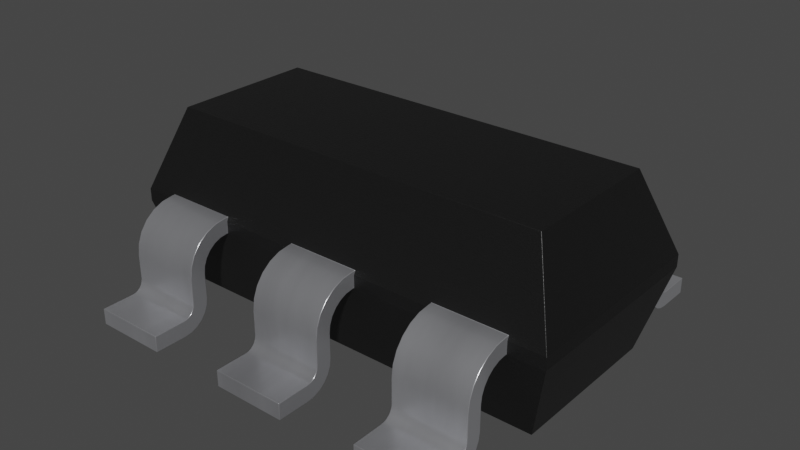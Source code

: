 # Source: SOT-23-6.blend  (saved by Blender 4.1.23; exported with 4.5.12 LTS)
import bpy
from mathutils import Matrix  # noqa: F401  (used for matrix-valued properties, if any)

bpy.ops.wm.read_factory_settings(use_empty=True)
scene = bpy.context.scene
scene.name = 'Scene'

# ---- collections
col_sot_23_6 = bpy.data.collections.new('SOT-23-6'); scene.collection.children.link(col_sot_23_6)

# ---- materials (node trees are filled in below, after node groups)
mat_plastic_chip = bpy.data.materials.new('plastic_chip')
mat_plastic_chip.use_transparent_shadow = False
mat_plastic_chip.preview_render_type = 'CUBE'
mat_metal_pins = bpy.data.materials.new('metal_pins')
mat_metal_pins.use_transparent_shadow = False
mat_metal_pins.preview_render_type = 'CUBE'

# ---- material node trees
mat_plastic_chip.use_nodes = True; mat_plastic_chip.node_tree.nodes.clear()
_N = mat_plastic_chip.node_tree.nodes; _L = mat_plastic_chip.node_tree.links
n0 = _N.new('ShaderNodeBsdfPrincipled'); n0.name = 'Principled BSDF'; n0.location = (10, 300)
n0.distribution = 'GGX'
n0.subsurface_method = 'BURLEY'
n0.inputs[0].default_value = (0.009312, 0.009312, 0.009312, 1.0)
n0.inputs[1].default_value = 0.1372
n0.inputs[2].default_value = 0.3706
n0.inputs[3].default_value = 1.45
n0.inputs[27].default_value = (0.0, 0.0, 0.0, 1.0)
n0.inputs[28].default_value = 1.0
n1 = _N.new('ShaderNodeOutputMaterial'); n1.name = 'Material Output'; n1.location = (300, 300)
n2 = _N.new('ShaderNodeTexNoise'); n2.name = 'Noise Texture'; n2.location = (-893, 54)
n2.inputs[2].default_value = 200.0
n2.inputs[3].default_value = 3.6
n2.inputs[4].default_value = 0.8375
n3 = _N.new('ShaderNodeBump'); n3.name = 'Bump'; n3.location = (-604, -53)
n3.inputs[0].default_value = 0.08
n3.inputs[1].default_value = 1.0
n3.inputs[2].default_value = 1.0
_L.new(n0.outputs[0], n1.inputs[0])
_L.new(n2.outputs[0], n3.inputs[3])
_L.new(n3.outputs[0], n0.inputs[5])
n1.is_active_output = True
mat_metal_pins.use_nodes = True; mat_metal_pins.node_tree.nodes.clear()
_N = mat_metal_pins.node_tree.nodes; _L = mat_metal_pins.node_tree.links
n0 = _N.new('ShaderNodeMapping'); n0.name = 'Mapping'; n0.location = (-1447, -91)
n0.inputs[3].default_value = (4.8, 1.2, 1.1)
n1 = _N.new('ShaderNodeBsdfPrincipled'); n1.name = 'Principled BSDF'; n1.location = (-560, 254)
n1.distribution = 'GGX'
n1.subsurface_method = 'BURLEY'
n1.inputs[1].default_value = 0.7818
n1.inputs[2].default_value = 0.2886
n1.inputs[3].default_value = 1.45
n1.inputs[13].default_value = 0.0
n1.inputs[27].default_value = (0.0, 0.0, 0.0, 1.0)
n1.inputs[28].default_value = 1.0
n2 = _N.new('ShaderNodeOutputMaterial'); n2.name = 'Material Output.002'; n2.location = (-205, 253)
n2.width = 213
n3 = _N.new('ShaderNodeTexNoise'); n3.name = 'Noise Texture.002'; n3.location = (-1228, -73)
n3.inputs[2].default_value = 0.1
n3.inputs[3].default_value = 7.0
n3.inputs[4].default_value = 0.6
n3.inputs[8].default_value = 0.4
n4 = _N.new('ShaderNodeTexCoord'); n4.name = 'Texture Coordinate'; n4.location = (-1636, -116)
n5 = _N.new('ShaderNodeMix'); n5.name = 'Mix.001'; n5.location = (-921, 45)
n5.data_type = 'RGBA'
n5.inputs[6].default_value = (0.9398, 0.9547, 1.0, 1.0)
n5.inputs[7].default_value = (0.13, 0.1259, 0.1359, 1.0)
n6 = _N.new('ShaderNodeBump'); n6.name = 'Bump.001'; n6.location = (-1001, -227)
n6.inputs[0].default_value = 0.05
n6.inputs[1].default_value = 0.01
n6.inputs[2].default_value = 1.0
_L.new(n1.outputs[0], n2.inputs[0])
_L.new(n3.outputs[0], n6.inputs[3])
_L.new(n0.outputs[0], n3.inputs[0])
_L.new(n3.outputs[0], n5.inputs[0])
_L.new(n4.outputs[3], n0.inputs[0])
_L.new(n5.outputs[2], n1.inputs[0])
_L.new(n6.outputs[0], n1.inputs[5])
n2.is_active_output = True

# ---- world
world_world = bpy.data.worlds.new('World'); scene.world = world_world
world_world.use_nodes = True; world_world.node_tree.nodes.clear()
_N = world_world.node_tree.nodes; _L = world_world.node_tree.links
n0 = _N.new('ShaderNodeOutputWorld'); n0.name = 'World Output'; n0.location = (300, 300)
n1 = _N.new('ShaderNodeBackground'); n1.name = 'Background'; n1.location = (10, 300)
n1.inputs[0].default_value = (0.05088, 0.05088, 0.05088, 1.0)
_L.new(n1.outputs[0], n0.inputs[0])
n0.is_active_output = True
world_world.color = (0.05088, 0.05088, 0.05088)
world_world.use_sun_shadow = False
world_world.sun_shadow_jitter_overblur = 0.0

# ---- meshes
me_sot_23_6 = bpy.data.meshes.new('SOT-23-6')
me_sot_23_6.from_pydata([(0.7239, 0.6202, 0.6096), (0.2286, 0.6295, 0.5842), (-1.181, 0.6202, 0.6096), (1.181, 0.6295, 0.5842), (0.7239, 0.6295, 0.508), (-0.7239, 0.6295, 0.5842), (1.181, -0.6405, 0.5842), (-1.212, -0.4557, 1.092), (-1.181, -0.6405, 0.5842), (-0.7239, -0.6313, 0.6096), (0.2286, -0.6405, 0.5842), (-1.397, 0.6295, 0.5842), (-1.181, 0.6295, 0.5842), (-1.397, 0.6295, 0.508), (-0.7239, -0.6405, 0.508), (-0.7239, -0.6405, 0.5842), (-0.2286, -0.6405, 0.5842), (1.397, -0.6405, 0.5842), (1.397, 0.6295, 0.5842), (1.181, 0.6295, 0.508), (1.212, 0.4446, 1.092), (1.212, -0.4557, 1.092), (-1.212, 0.4446, 1.092), (-1.397, -0.6405, 0.5842), (-1.397, -0.6405, 0.508), (0.7239, -0.6405, 0.508), (1.397, -0.6405, 0.508), (-1.261, -0.5044, 0.0), (1.397, 0.6295, 0.508), (1.261, -0.5044, 0.0), (-0.7239, 0.6295, 0.508), (-1.261, 0.4933, 0.0), (1.261, 0.4933, 0.0), (-0.7239, -0.779, 0.4559), (-0.7239, -0.825, 0.3762), (-0.7239, -0.9628, 0.006058), (-0.7239, -1.212, 0.0), (-0.7239, -0.9429, 0.1397), (-0.7239, -0.9326, 0.3302), (-0.7239, -0.6532, 0.6096), (-0.7239, -0.9231, 0.4025), (-1.181, -0.6405, 0.508), (-1.181, -0.825, 0.3762), (-1.181, -0.831, 0.3302), (-1.181, -0.8549, 0.0889), (-1.181, -0.9628, 0.006058), (-1.181, -1.009, 0.1016), (-1.181, -0.9429, 0.1397), (-1.181, -0.955, 0.1239), (-1.181, -0.6532, 0.6096), (-1.181, -0.7256, 0.6001), (-0.7239, -1.009, 0.1016), (-1.181, -1.212, 0.1016), (-0.7239, -1.212, 0.1016), (-1.181, -1.212, 0.0), (-0.7239, -1.009, 0.0), (-1.181, -0.8371, 0.1318), (-1.181, -0.8831, 0.05208), (-1.181, -0.9199, 0.02382), (-1.181, -1.009, 0.0), (-0.7239, -0.831, 0.1778), (-0.7239, -0.8371, 0.1318), (-0.7239, -0.8549, 0.0889), (-0.7239, -0.8831, 0.05208), (-0.7239, -0.9199, 0.02382), (-1.181, -0.831, 0.1778), (-0.7239, -0.831, 0.3302), (-0.7239, -0.6993, 0.5019), (-0.7239, -0.7421, 0.4842), (-0.7239, -0.8072, 0.4191), (-1.181, -0.6532, 0.508), (-1.181, -0.6993, 0.5019), (-1.181, -0.7421, 0.4842), (-1.181, -0.779, 0.4559), (-1.181, -0.8072, 0.4191), (-0.7239, -0.6532, 0.508), (-1.181, -0.6313, 0.6096), (-1.181, -0.7929, 0.5722), (-1.181, -0.8508, 0.5278), (-1.181, -0.8952, 0.4699), (-1.181, -0.9231, 0.4025), (-1.181, -0.9326, 0.3302), (-0.7239, -0.7256, 0.6001), (-0.7239, -0.7929, 0.5722), (-0.7239, -0.8508, 0.5278), (-0.7239, -0.8952, 0.4699), (-0.7239, -0.9326, 0.1778), (-1.181, -0.9326, 0.1778), (-0.7239, -0.9352, 0.1581), (-0.7239, -0.955, 0.1239), (-0.7239, -0.9707, 0.1118), (-0.7239, -0.9891, 0.1042), (-1.181, -0.9352, 0.1581), (-1.181, -0.9707, 0.1118), (-1.181, -0.9891, 0.1042), (-1.181, 0.6549, 0.508), (-1.181, 0.7438, 0.4842), (-1.181, 0.8088, 0.4191), (-1.181, 0.8327, 0.3302), (-1.181, 0.8565, 0.0889), (-1.181, 0.9644, 0.006058), (-1.181, 1.214, 0.0), (-1.181, 1.214, 0.1016), (-1.181, 0.9368, 0.1581), (-1.181, 0.9445, 0.1397), (-1.181, 0.9566, 0.1239), (-1.181, 0.9724, 0.1118), (-1.181, 0.7946, 0.5722), (-1.181, 0.8524, 0.5278), (-1.181, 0.9247, 0.4025), (-1.181, 0.6295, 0.508), (-0.7239, 0.7438, 0.4842), (-0.7239, 0.8088, 0.4191), (-0.7239, 0.8266, 0.3762), (-0.7239, 0.9644, 0.006058), (-0.7239, 1.01, 0.0), (-0.7239, 1.214, 0.0), (-0.7239, 0.9368, 0.1581), (-0.7239, 0.9724, 0.1118), (-0.7239, 0.9907, 0.1042), (-0.7239, 0.6549, 0.6096), (-0.7239, 0.7272, 0.6001), (-0.7239, 0.6202, 0.6096), (-1.181, 1.01, 0.0), (-0.7239, 0.8327, 0.1778), (-0.7239, 0.8387, 0.1318), (-0.7239, 0.8565, 0.0889), (-0.7239, 0.8847, 0.05208), (-0.7239, 0.9216, 0.02382), (-1.181, 0.8387, 0.1318), (-1.181, 0.8847, 0.05208), (-1.181, 0.9216, 0.02382), (-0.7239, 0.8327, 0.3302), (-1.181, 0.8327, 0.1778), (-1.181, 0.7009, 0.5019), (-1.181, 0.7806, 0.4559), (-1.181, 0.8266, 0.3762), (-0.7239, 0.6549, 0.508), (-0.7239, 0.7009, 0.5019), (-0.7239, 0.7806, 0.4559), (-0.7239, 0.7946, 0.5722), (-0.7239, 0.8524, 0.5278), (-0.7239, 0.8968, 0.4699), (-0.7239, 0.9247, 0.4025), (-0.7239, 0.9343, 0.3302), (-1.181, 0.9343, 0.3302), (-1.181, 0.6549, 0.6096), (-1.181, 0.7272, 0.6001), (-1.181, 0.8968, 0.4699), (-0.7239, 0.9343, 0.1778), (-1.181, 0.9343, 0.1778), (-1.181, 0.9907, 0.1042), (-0.7239, 0.9445, 0.1397), (-0.7239, 0.9566, 0.1239), (-1.181, 1.01, 0.1016), (-0.7239, 1.01, 0.1016), (-0.7239, 1.214, 0.1016), (0.2286, -0.6532, 0.508), (0.2286, -0.6993, 0.5019), (0.2286, -0.779, 0.4559), (0.2286, -0.825, 0.3762), (0.2286, -0.831, 0.3302), (0.2286, -0.8549, 0.0889), (0.2286, -0.8831, 0.05208), (0.2286, -0.9199, 0.02382), (0.2286, -0.9628, 0.006058), (0.2286, -1.009, 0.0), (0.2286, -1.212, 0.0), (0.2286, -0.9352, 0.1581), (0.2286, -0.955, 0.1239), (0.2286, -0.9707, 0.1118), (0.2286, -0.9891, 0.1042), (0.2286, -0.7929, 0.5722), (0.2286, -0.8508, 0.5278), (0.2286, -0.6313, 0.6096), (-0.2286, -0.6405, 0.508), (-0.2286, -0.6532, 0.508), (-0.2286, -0.6993, 0.5019), (-0.2286, -0.7421, 0.4842), (-0.2286, -0.779, 0.4559), (-0.2286, -0.8072, 0.4191), (-0.2286, -0.825, 0.3762), (-0.2286, -0.8371, 0.1318), (-0.2286, -0.8549, 0.0889), (-0.2286, -0.9199, 0.02382), (-0.2286, -1.009, 0.0), (-0.2286, -1.212, 0.0), (-0.2286, -1.212, 0.1016), (-0.2286, -0.9326, 0.3302), (-0.2286, -0.6532, 0.6096), (-0.2286, -0.8508, 0.5278), (-0.2286, -0.8952, 0.4699), (-0.2286, -0.6313, 0.6096), (0.2286, -1.212, 0.1016), (-0.2286, -0.8831, 0.05208), (-0.2286, -0.9628, 0.006058), (0.2286, -0.8371, 0.1318), (-0.2286, -0.831, 0.1778), (0.2286, -0.831, 0.1778), (-0.2286, -0.831, 0.3302), (0.2286, -0.7421, 0.4842), (0.2286, -0.8072, 0.4191), (0.2286, -0.6405, 0.508), (0.2286, -0.6532, 0.6096), (-0.2286, -0.7256, 0.6001), (-0.2286, -0.7929, 0.5722), (-0.2286, -0.9231, 0.4025), (0.2286, -0.7256, 0.6001), (0.2286, -0.8952, 0.4699), (0.2286, -0.9231, 0.4025), (0.2286, -0.9326, 0.3302), (0.2286, -0.9326, 0.1778), (-0.2286, -0.9326, 0.1778), (0.2286, -0.9429, 0.1397), (0.2286, -1.009, 0.1016), (-0.2286, -1.009, 0.1016), (-0.2286, -0.9352, 0.1581), (-0.2286, -0.9429, 0.1397), (-0.2286, -0.955, 0.1239), (-0.2286, -0.9707, 0.1118), (-0.2286, -0.9891, 0.1042), (1.181, -0.6532, 0.508), (1.181, -0.779, 0.4559), (1.181, -0.831, 0.3302), (1.181, -0.831, 0.1778), (1.181, -0.8371, 0.1318), (1.181, -0.8549, 0.0889), (1.181, -0.8831, 0.05208), (1.181, -0.9628, 0.006058), (1.181, -1.009, 0.0), (1.181, -0.9352, 0.1581), (1.181, -0.9891, 0.1042), (1.181, -0.6532, 0.6096), (1.181, -0.7929, 0.5722), (1.181, -0.6313, 0.6096), (0.7239, -0.6405, 0.5842), (0.7239, -0.6993, 0.5019), (0.7239, -0.825, 0.3762), (0.7239, -0.831, 0.3302), (0.7239, -1.212, 0.1016), (0.7239, -0.9326, 0.1778), (0.7239, -0.9352, 0.1581), (0.7239, -0.9429, 0.1397), (0.7239, -0.955, 0.1239), (0.7239, -0.9707, 0.1118), (0.7239, -0.9891, 0.1042), (0.7239, -0.9326, 0.3302), (0.7239, -0.7256, 0.6001), (1.181, -1.009, 0.1016), (0.7239, -1.009, 0.1016), (1.181, -1.212, 0.1016), (0.7239, -1.212, 0.0), (1.181, -1.212, 0.0), (0.7239, -1.009, 0.0), (0.7239, -0.8371, 0.1318), (0.7239, -0.8549, 0.0889), (0.7239, -0.8831, 0.05208), (0.7239, -0.9199, 0.02382), (0.7239, -0.9628, 0.006058), (1.181, -0.9199, 0.02382), (0.7239, -0.831, 0.1778), (1.181, -0.6993, 0.5019), (1.181, -0.7421, 0.4842), (1.181, -0.8072, 0.4191), (1.181, -0.825, 0.3762), (0.7239, -0.6532, 0.508), (0.7239, -0.7421, 0.4842), (0.7239, -0.779, 0.4559), (0.7239, -0.8072, 0.4191), (1.181, -0.6405, 0.508), (0.7239, -0.6532, 0.6096), (0.7239, -0.6313, 0.6096), (0.7239, -0.7929, 0.5722), (0.7239, -0.8508, 0.5278), (0.7239, -0.8952, 0.4699), (0.7239, -0.9231, 0.4025), (1.181, -0.7256, 0.6001), (1.181, -0.8508, 0.5278), (1.181, -0.8952, 0.4699), (1.181, -0.9231, 0.4025), (1.181, -0.9326, 0.3302), (1.181, -0.9326, 0.1778), (1.181, -0.9429, 0.1397), (1.181, -0.955, 0.1239), (1.181, -0.9707, 0.1118), (0.2286, 1.214, 0.0), (-0.2286, 1.214, 0.0), (0.2286, 0.8327, 0.1778), (0.2286, 0.8387, 0.1318), (0.2286, 0.9644, 0.006058), (0.2286, 1.01, 0.0), (-0.2286, 0.8387, 0.1318), (-0.2286, 0.8565, 0.0889), (-0.2286, 0.9216, 0.02382), (-0.2286, 0.9644, 0.006058), (-0.2286, 1.01, 0.0), (-0.2286, 0.8327, 0.3302), (0.2286, 0.8327, 0.3302), (-0.2286, 0.7009, 0.5019), (-0.2286, 0.7438, 0.4842), (-0.2286, 0.7806, 0.4559), (0.2286, 0.6549, 0.508), (0.2286, 0.7438, 0.4842), (0.2286, 0.7806, 0.4559), (0.2286, 0.8088, 0.4191), (0.2286, 0.8266, 0.3762), (0.2286, 0.6295, 0.508), (0.2286, 0.6549, 0.6096), (0.2286, 0.7272, 0.6001), (0.2286, 0.7946, 0.5722), (0.2286, 0.9247, 0.4025), (0.2286, 0.9343, 0.3302), (-0.2286, 0.6549, 0.6096), (-0.2286, 0.7946, 0.5722), (-0.2286, 0.9247, 0.4025), (-0.2286, 0.9343, 0.3302), (-0.2286, 0.9343, 0.1778), (-0.2286, 0.9445, 0.1397), (-0.2286, 0.9566, 0.1239), (-0.2286, 0.9907, 0.1042), (0.2286, 0.9368, 0.1581), (0.2286, 0.9566, 0.1239), (0.2286, 0.9724, 0.1118), (0.2286, 0.9907, 0.1042), (-0.2286, 0.6295, 0.508), (-0.2286, 0.6295, 0.5842), (-0.2286, 0.6549, 0.508), (-0.2286, 0.8088, 0.4191), (-0.2286, 0.8266, 0.3762), (-0.2286, 0.8327, 0.1778), (-0.2286, 0.8847, 0.05208), (-0.2286, 1.214, 0.1016), (-0.2286, 1.01, 0.1016), (-0.2286, 0.9368, 0.1581), (-0.2286, 0.9724, 0.1118), (-0.2286, 0.7272, 0.6001), (-0.2286, 0.8524, 0.5278), (-0.2286, 0.8968, 0.4699), (-0.2286, 0.6202, 0.6096), (0.2286, 0.6202, 0.6096), (0.2286, 0.7009, 0.5019), (0.2286, 0.8565, 0.0889), (0.2286, 0.8847, 0.05208), (0.2286, 0.9216, 0.02382), (0.2286, 1.214, 0.1016), (0.2286, 1.01, 0.1016), (0.2286, 0.9343, 0.1778), (0.2286, 0.9445, 0.1397), (0.2286, 0.8524, 0.5278), (0.2286, 0.8968, 0.4699), (1.181, 1.01, 0.0), (1.181, 1.214, 0.0), (1.181, 0.8327, 0.1778), (1.181, 0.8565, 0.0889), (1.181, 0.8847, 0.05208), (0.7239, 1.01, 0.0), (1.181, 0.8327, 0.3302), (0.7239, 0.6549, 0.508), (0.7239, 0.7009, 0.5019), (0.7239, 0.7438, 0.4842), (0.7239, 0.7806, 0.4559), (0.7239, 0.8088, 0.4191), (1.181, 0.6549, 0.508), (1.181, 0.7009, 0.5019), (1.181, 0.8266, 0.3762), (0.7239, 0.6549, 0.6096), (1.181, 0.6549, 0.6096), (1.181, 0.6202, 0.6096), (1.181, 0.7272, 0.6001), (1.181, 0.7946, 0.5722), (1.181, 0.8524, 0.5278), (1.181, 0.8968, 0.4699), (1.181, 0.9247, 0.4025), (0.7239, 0.7272, 0.6001), (0.7239, 0.7946, 0.5722), (0.7239, 0.8968, 0.4699), (0.7239, 0.9343, 0.3302), (1.181, 0.9343, 0.3302), (1.181, 0.9343, 0.1778), (1.181, 1.01, 0.1016), (1.181, 0.9445, 0.1397), (1.181, 0.9566, 0.1239), (1.181, 0.9724, 0.1118), (1.181, 0.9907, 0.1042), (0.7239, 1.214, 0.1016), (1.181, 1.214, 0.1016), (0.7239, 0.6295, 0.5842), (0.7239, 0.8266, 0.3762), (0.7239, 0.8327, 0.3302), (0.7239, 0.8327, 0.1778), (0.7239, 0.8387, 0.1318), (0.7239, 0.8565, 0.0889), (0.7239, 0.8847, 0.05208), (0.7239, 0.9216, 0.02382), (0.7239, 0.9644, 0.006058), (0.7239, 1.214, 0.0), (0.7239, 1.01, 0.1016), (0.7239, 0.9343, 0.1778), (0.7239, 0.9368, 0.1581), (0.7239, 0.9445, 0.1397), (0.7239, 0.9566, 0.1239), (0.7239, 0.9724, 0.1118), (0.7239, 0.9907, 0.1042), (0.7239, 0.8524, 0.5278), (0.7239, 0.9247, 0.4025), (1.181, 0.7438, 0.4842), (1.181, 0.7806, 0.4559), (1.181, 0.8088, 0.4191), (1.181, 0.8387, 0.1318), (1.181, 0.9216, 0.02382), (1.181, 0.9644, 0.006058), (1.181, 0.9368, 0.1581)], [], [(153, 105, 104, 152), (211, 212, 216, 168), (182, 197, 198, 196), (218, 217, 216, 212, 188, 206, 191, 190, 205, 204, 189, 192, 16, 175, 176, 177, 178, 179, 180, 181, 199, 197, 182, 183, 194, 184, 195, 185, 186, 187, 215, 220, 219), (232, 234, 271, 270), (139, 135, 97, 112), (162, 163, 194, 183), (179, 159, 201, 180), (11, 12, 110, 13), (173, 172, 205, 190), (208, 173, 190, 191), (175, 16, 15, 14), (278, 277, 273, 274), (85, 84, 78, 79), (27, 29, 26, 269, 25, 202, 175, 14, 41, 24), (172, 207, 204, 205), (165, 166, 185, 195), (24, 13, 31, 27), (27, 31, 32, 29), (223, 238, 237, 264), (26, 28, 18, 17), (26, 17, 6, 269), (19, 28, 32, 31, 13, 110, 30, 324, 306, 4), (239, 251, 252, 250), (227, 259, 257, 256), (25, 269, 221, 265), (302, 299, 300, 303), (154, 155, 156, 102), (240, 281, 280, 246), (243, 283, 282, 242), (307, 312, 338, 339), (112, 113, 132, 124, 125, 126, 127, 128, 114, 115, 116, 156, 155, 119, 118, 153, 152, 117, 149, 144, 143, 142, 141, 140, 121, 120, 122, 5, 30, 137, 138, 111, 139), (337, 314, 315, 316, 333, 317, 318, 334, 319, 332, 331, 286, 295, 294, 293, 330, 292, 291, 329, 296, 328, 327, 300, 299, 298, 326, 324, 325, 338, 312, 335, 313, 336), (314, 337, 349, 310), (332, 345, 344, 331), (249, 248, 231, 245), (310, 311, 315, 314), (304, 327, 328, 305), (301, 306, 324, 326), (161, 160, 201, 159, 200, 158, 157, 202, 10, 174, 203, 207, 172, 173, 208, 209, 210, 211, 168, 213, 169, 170, 171, 214, 193, 167, 166, 165, 164, 163, 162, 196, 198), (94, 91, 90, 93), (408, 352, 389, 390), (65, 43, 66, 60), (390, 391, 353, 408), (362, 19, 4, 357), (287, 297, 296, 329), (374, 373, 368, 369), (219, 170, 169, 218), (109, 145, 150, 103, 104, 105, 106, 151, 154, 102, 101, 123, 100, 131, 130, 99, 129, 133, 98, 136, 97, 135, 96, 134, 95, 110, 12, 2, 146, 147, 107, 108, 148), (321, 318, 317, 347), (131, 100, 114, 128), (351, 350, 355, 395), (404, 375, 371, 372), (323, 319, 334, 322), (362, 357, 358, 363), (87, 86, 38, 81), (391, 392, 354, 353), (380, 399, 398, 411), (382, 401, 400, 381), (384, 385, 351, 395), (331, 344, 285, 286), (73, 33, 69, 74), (116, 115, 123, 101), (111, 96, 135, 139), (22, 20, 18, 3, 367, 0, 386, 1, 339, 338, 325, 5, 122, 2, 12, 11), (120, 146, 2, 122), (100, 123, 115, 114), (112, 97, 136, 113), (46, 51, 91, 94), (62, 63, 57, 44), (86, 87, 92, 88), (337, 336, 348, 349), (375, 403, 370, 371), (108, 107, 140, 141), (124, 132, 98, 133), (80, 81, 38, 40), (98, 132, 113, 136), (125, 124, 133, 129), (24, 23, 11, 13), (147, 146, 120, 121), (152, 104, 103, 117), (335, 312, 307, 308), (107, 147, 121, 140), (176, 157, 158, 177), (155, 154, 151, 119), (109, 148, 142, 143), (102, 156, 116, 101), (5, 325, 324, 30), (366, 365, 0, 367), (35, 55, 59, 45), (118, 106, 105, 153), (394, 393, 392, 391, 390, 389, 388, 387, 361, 360, 359, 358, 357, 4, 386, 0, 365, 373, 374, 403, 375, 404, 376, 397, 398, 399, 400, 401, 402, 396, 384, 395, 355), (393, 394, 410, 409), (21, 7, 23, 8, 76, 9, 15, 16, 192, 174, 10, 235, 271, 234, 6, 17), (268, 263, 264, 237), (48, 89, 37, 47), (303, 300, 327, 304), (186, 185, 166, 167), (84, 83, 77, 78), (187, 186, 167, 193), (150, 149, 117, 103), (187, 193, 214, 215), (279, 278, 274, 275), (164, 165, 195, 184), (130, 131, 128, 127), (178, 200, 159, 179), (265, 221, 261, 236), (56, 65, 60, 61), (267, 222, 263, 268), (180, 201, 160, 181), (228, 229, 253, 258), (41, 8, 23, 24), (175, 202, 157, 176), (203, 174, 192, 189), (206, 188, 210, 209), (20, 22, 7, 21), (197, 199, 161, 198), (161, 199, 181, 160), (379, 396, 402, 383), (129, 99, 126, 125), (137, 30, 110, 95), (21, 17, 18, 20), (277, 233, 272, 273), (145, 144, 149, 150), (143, 144, 145, 109), (148, 108, 141, 142), (248, 250, 252, 229, 228, 259, 227, 226, 225, 224, 223, 264, 263, 222, 262, 261, 221, 269, 6, 234, 232, 276, 233, 277, 278, 279, 280, 281, 230, 282, 283, 284, 231), (239, 250, 248, 249), (93, 90, 89, 48), (301, 326, 298, 340), (137, 95, 134, 138), (294, 295, 290, 289), (1, 386, 4, 306), (260, 238, 223, 224), (215, 214, 171, 220), (67, 75, 14, 15, 9, 39, 82, 83, 84, 85, 40, 38, 86, 88, 37, 89, 90, 91, 51, 53, 36, 55, 35, 64, 63, 62, 61, 60, 66, 34, 69, 33, 68), (266, 262, 222, 267), (25, 235, 10, 202), (226, 227, 256, 255), (251, 253, 229, 252), (212, 211, 210, 188), (209, 208, 191, 206), (296, 297, 305, 328), (163, 164, 184, 194), (281, 240, 241, 230), (275, 246, 280, 279), (270, 247, 276, 232), (244, 284, 283, 243), (233, 276, 247, 272), (322, 334, 318, 321), (292, 330, 342, 341), (82, 39, 49, 50), (291, 292, 341, 288), (330, 293, 343, 342), (285, 290, 295, 286), (138, 134, 96, 111), (260, 254, 255, 256, 257, 258, 253, 251, 239, 249, 245, 244, 243, 242, 241, 240, 246, 275, 274, 273, 272, 247, 270, 271, 235, 25, 265, 236, 266, 267, 268, 237, 238), (315, 311, 346, 316), (288, 287, 329, 291), (242, 282, 230, 241), (63, 64, 58, 57), (236, 261, 262, 266), (336, 313, 309, 348), (313, 335, 308, 309), (254, 260, 224, 225), (217, 213, 168, 216), (394, 355, 350, 410), (177, 158, 200, 178), (340, 298, 299, 302), (245, 231, 284, 244), (316, 346, 320, 333), (22, 11, 23, 7), (347, 317, 333, 320), (218, 169, 213, 217), (52, 53, 51, 46), (345, 332, 319, 323), (72, 68, 33, 73), (52, 54, 36, 53), (40, 85, 79, 80), (64, 35, 45, 58), (39, 9, 76, 49), (71, 67, 68, 72), (303, 304, 305, 297, 287, 288, 341, 342, 343, 289, 290, 285, 344, 345, 323, 322, 321, 347, 320, 346, 311, 310, 349, 348, 309, 308, 307, 339, 1, 306, 301, 340, 302), (41, 14, 75, 70), (66, 43, 42, 34), (83, 82, 50, 77), (61, 62, 44, 56), (74, 69, 34, 42), (407, 361, 387, 364), (225, 226, 255, 254), (406, 360, 361, 407), (352, 356, 388, 389), (388, 356, 364, 387), (405, 359, 360, 406), (403, 374, 369, 370), (99, 130, 127, 126), (70, 75, 67, 71), (293, 294, 289, 343), (396, 379, 385, 384), (372, 377, 376, 404), (363, 358, 359, 405), (373, 365, 366, 368), (392, 393, 409, 354), (397, 378, 411, 398), (376, 377, 378, 397), (381, 400, 399, 380), (47, 37, 88, 92), (383, 402, 401, 382), (196, 162, 183, 182), (57, 58, 45, 59, 54, 52, 46, 94, 93, 48, 47, 92, 87, 81, 80, 79, 78, 77, 50, 49, 76, 8, 41, 70, 71, 72, 73, 74, 42, 43, 65, 56, 44), (259, 228, 258, 257), (3, 18, 28, 19), (119, 151, 106, 118), (54, 59, 55, 36), (29, 32, 28, 26), (189, 204, 207, 203), (350, 351, 385, 379, 383, 382, 381, 380, 411, 378, 377, 372, 371, 370, 369, 368, 366, 367, 3, 19, 362, 363, 405, 406, 407, 364, 356, 352, 408, 353, 354, 409, 410), (220, 171, 170, 219)])
me_sot_23_6.polygons.foreach_set('use_smooth', [True] * 218)
me_sot_23_6.polygons.foreach_set('material_index', [1, 1, 1, 1, 1, 1, 1, 1, 0, 1, 1, 0, 1, 1, 0, 1, 1, 0, 0, 1, 0, 0, 0, 1, 1, 1, 1, 1, 1, 1, 1, 1, 1, 1, 1, 1, 1, 1, 1, 1, 1, 1, 1, 1, 1, 1, 1, 1, 1, 1, 1, 1, 1, 1, 1, 1, 1, 1, 1, 1, 1, 1, 1, 1, 0, 1, 1, 1, 1, 1, 1, 1, 1, 1, 1, 1, 1, 1, 0, 1, 1, 1, 1, 1, 1, 1, 1, 0, 1, 1, 1, 1, 1, 0, 1, 1, 1, 1, 1, 1, 1, 1, 1, 1, 1, 1, 1, 1, 1, 1, 1, 0, 1, 1, 1, 0, 1, 1, 1, 1, 1, 0, 1, 1, 1, 1, 1, 1, 1, 1, 1, 1, 0, 1, 1, 1, 1, 0, 1, 1, 1, 1, 1, 1, 1, 1, 1, 1, 1, 1, 1, 1, 1, 1, 1, 1, 1, 1, 1, 1, 1, 1, 1, 1, 1, 1, 1, 1, 1, 1, 1, 0, 1, 1, 1, 1, 1, 1, 1, 1, 1, 1, 1, 1, 1, 1, 1, 1, 1, 1, 1, 1, 1, 1, 1, 1, 1, 1, 1, 1, 1, 1, 1, 1, 1, 1, 1, 1, 1, 1, 1, 0, 1, 1, 0, 1, 1, 1])
_k = set([(0, 365), (0, 367), (0, 386), (1, 306), (1, 339), (1, 386), (2, 12), (2, 122), (2, 146), (3, 18), (3, 19), (3, 367), (4, 19), (4, 306), (4, 357), (4, 386), (5, 30), (5, 122), (5, 325), (6, 17), (6, 234), (6, 269), (7, 21), (7, 22), (7, 23), (8, 23), (8, 41), (8, 76), (9, 15), (9, 39), (9, 76), (10, 174), (10, 202), (10, 235), (11, 12), (11, 13), (11, 22), (11, 23), (12, 110), (13, 24), (13, 31), (13, 110), (14, 15), (14, 41), (14, 75), (14, 175), (15, 16), (16, 175), (16, 192), (17, 18), (17, 21), (17, 26), (18, 20), (18, 28), (19, 28), (19, 362), (20, 21), (20, 22), (23, 24), (24, 27), (24, 41), (25, 202), (25, 235), (25, 265), (25, 269), (26, 28), (26, 29), (26, 269), (27, 29), (27, 31), (28, 32), (29, 32), (30, 110), (30, 137), (30, 324), (31, 32), (33, 68), (33, 69), (34, 66), (34, 69), (35, 55), (35, 64), (36, 53), (36, 54), (36, 55), (37, 88), (37, 89), (38, 40), (38, 86), (39, 82), (40, 85), (41, 70), (42, 43), (42, 74), (43, 65), (44, 56), (44, 57), (45, 58), (45, 59), (46, 52), (46, 94), (47, 48), (47, 92), (48, 93), (49, 50), (49, 76), (50, 77), (51, 53), (51, 91), (52, 53), (52, 54), (54, 59), (56, 65), (57, 58), (60, 61), (60, 66), (61, 62), (62, 63), (63, 64), (67, 68), (67, 75), (70, 71), (71, 72), (72, 73), (73, 74), (77, 78), (78, 79), (79, 80), (80, 81), (81, 87), (82, 83), (83, 84), (84, 85), (86, 88), (87, 92), (89, 90), (90, 91), (93, 94), (95, 110), (95, 134), (96, 134), (96, 135), (97, 135), (97, 136), (98, 133), (98, 136), (99, 129), (99, 130), (100, 123), (100, 131), (101, 102), (101, 116), (101, 123), (102, 154), (102, 156), (103, 104), (103, 150), (104, 105), (105, 106), (106, 151), (107, 108), (107, 147), (108, 148), (109, 145), (109, 148), (111, 138), (111, 139), (112, 113), (112, 139), (113, 132), (114, 115), (114, 128), (115, 116), (116, 156), (117, 149), (117, 152), (118, 119), (118, 153), (119, 155), (120, 121), (120, 122), (121, 140), (124, 125), (124, 132), (125, 126), (126, 127), (127, 128), (129, 133), (130, 131), (137, 138), (140, 141), (141, 142), (142, 143), (143, 144), (144, 149), (145, 150), (146, 147), (151, 154), (152, 153), (155, 156), (157, 158), (157, 202), (158, 200), (159, 200), (159, 201), (160, 161), (160, 201), (161, 198), (162, 163), (162, 196), (163, 164), (164, 165), (165, 166), (166, 167), (167, 186), (167, 193), (168, 211), (168, 213), (169, 170), (169, 213), (170, 171), (171, 214), (172, 173), (172, 207), (173, 208), (174, 192), (174, 203), (175, 176), (175, 202), (176, 177), (177, 178), (178, 179), (179, 180), (180, 181), (181, 199), (182, 183), (182, 197), (183, 194), (184, 194), (184, 195), (185, 186), (185, 195), (186, 187), (187, 193), (187, 215), (188, 206), (188, 212), (189, 192), (189, 204), (190, 191), (190, 205), (191, 206), (193, 214), (196, 198), (197, 199), (203, 207), (204, 205), (208, 209), (209, 210), (210, 211), (212, 216), (215, 220), (216, 217), (217, 218), (218, 219), (219, 220), (221, 261), (221, 269), (222, 262), (222, 263), (223, 224), (223, 264), (224, 225), (225, 226), (226, 227), (227, 259), (228, 229), (228, 259), (229, 252), (230, 281), (230, 282), (231, 248), (231, 284), (232, 234), (232, 276), (233, 276), (233, 277), (234, 271), (235, 271), (236, 265), (236, 266), (237, 238), (237, 268), (238, 260), (239, 249), (239, 250), (239, 251), (240, 241), (240, 246), (241, 242), (242, 243), (243, 244), (244, 245), (245, 249), (246, 275), (247, 270), (247, 272), (248, 250), (250, 252), (251, 252), (251, 253), (253, 258), (254, 255), (254, 260), (255, 256), (256, 257), (257, 258), (261, 262), (263, 264), (266, 267), (267, 268), (270, 271), (272, 273), (273, 274), (274, 275), (277, 278), (278, 279), (279, 280), (280, 281), (282, 283), (283, 284), (285, 286), (285, 290), (285, 344), (286, 295), (286, 331), (287, 288), (287, 297), (288, 341), (289, 290), (289, 343), (291, 292), (291, 329), (292, 330), (293, 294), (293, 330), (294, 295), (296, 328), (296, 329), (297, 305), (298, 299), (298, 326), (299, 300), (300, 327), (301, 306), (301, 340), (302, 303), (302, 340), (303, 304), (304, 305), (306, 324), (307, 308), (307, 339), (308, 309), (309, 348), (310, 311), (310, 349), (311, 346), (312, 335), (312, 338), (313, 335), (313, 336), (314, 315), (314, 337), (315, 316), (316, 333), (317, 318), (317, 333), (318, 334), (319, 332), (319, 334), (320, 346), (320, 347), (321, 322), (321, 347), (322, 323), (323, 345), (324, 325), (324, 326), (325, 338), (327, 328), (331, 332), (331, 344), (336, 337), (338, 339), (341, 342), (342, 343), (344, 345), (348, 349), (350, 351), (350, 410), (351, 385), (351, 395), (352, 356), (352, 408), (353, 354), (353, 408), (354, 409), (355, 394), (355, 395), (356, 364), (357, 358), (358, 359), (359, 360), (360, 361), (361, 387), (362, 363), (363, 405), (364, 407), (365, 373), (366, 367), (366, 368), (368, 369), (369, 370), (370, 371), (371, 372), (372, 377), (373, 374), (374, 403), (375, 403), (375, 404), (376, 397), (376, 404), (377, 378), (378, 411), (379, 383), (379, 385), (380, 381), (380, 411), (381, 382), (382, 383), (384, 385), (384, 395), (384, 396), (387, 388), (388, 389), (389, 390), (390, 391), (391, 392), (392, 393), (393, 394), (396, 402), (397, 398), (398, 399), (399, 400), (400, 401), (401, 402), (405, 406), (406, 407), (409, 410)])
me_sot_23_6.attributes.new('sharp_edge', 'BOOLEAN', 'EDGE').data.foreach_set('value', [ (min(e.vertices), max(e.vertices)) in _k for e in me_sot_23_6.edges])
_uv = me_sot_23_6.uv_layers.new(name='UVMap')
_uv.uv.foreach_set('vector', [0.2409, 0.3489, 0.07727, 0.3489, 0.07727, 0.3545, 0.2409, 0.3545, 0.5818, 0.3682, 0.4182, 0.3682, 0.4182, 0.3611, 0.5818, 0.3611, 0.4182, 0.3517, 0.4182, 0.3682, 0.5818, 0.3682, 0.5818, 0.3517, 0.1579, 0.3489, 0.1623, 0.3545, 0.165, 0.3611, 0.1659, 0.3682, 0.1659, 0.4227, 0.1693, 0.4486, 0.1793, 0.4727, 0.1952, 0.4934, 0.2159, 0.5093, 0.24, 0.5193, 0.2659, 0.5227, 0.2738, 0.5227, 0.2705, 0.5136, 0.2705, 0.4864, 0.2659, 0.4864, 0.2494, 0.4842, 0.2341, 0.4778, 0.2209, 0.4677, 0.2108, 0.4545, 0.2044, 0.4392, 0.2023, 0.4227, 0.2023, 0.3682, 0.2001, 0.3517, 0.1937, 0.3364, 0.1836, 0.3232, 0.1705, 0.3131, 0.1551, 0.3067, 0.1386, 0.3045, 0.06591, 0.3045, 0.06591, 0.3409, 0.1386, 0.3409, 0.1457, 0.3418, 0.1523, 0.3446, 0.9227, 0.2659, 0.9227, 0.2738, 0.7591, 0.2738, 0.7591, 0.2659, 0.2409, 0.4677, 0.07727, 0.4677, 0.07727, 0.4545, 0.2409, 0.4545, 0.5818, 0.3364, 0.5818, 0.3232, 0.4182, 0.3232, 0.4182, 0.3364, 0.4182, 0.4677, 0.5818, 0.4677, 0.5818, 0.4545, 0.4182, 0.4545, 0.0, 0.5136, 0.07727, 0.5136, 0.07727, 0.4864, 0.0, 0.4864, 0.5818, 0.1952, 0.5818, 0.2159, 0.4182, 0.2159, 0.4182, 0.1952, 0.5818, 0.4727, 0.5818, 0.4934, 0.4182, 0.4934, 0.4182, 0.4727, 0.4182, 0.4864, 0.4182, 0.5136, 0.2409, 0.5136, 0.2409, 0.4864, 0.9227, 0.4727, 0.9227, 0.4934, 0.7591, 0.4934, 0.7591, 0.4727, 0.2409, 0.4727, 0.2409, 0.4934, 0.07727, 0.4934, 0.07727, 0.4727, 0.04872, 0.3045, 0.9513, 0.3045, 1.0, 0.4864, 0.9227, 0.4864, 0.7591, 0.4864, 0.5818, 0.4864, 0.4182, 0.4864, 0.2409, 0.4864, 0.07727, 0.4864, 0.0, 0.4864, 0.5818, 0.2159, 0.5818, 0.24, 0.4182, 0.24, 0.4182, 0.2159, 0.5818, 0.1551, 0.5818, 0.1386, 0.4182, 0.1386, 0.4182, 0.1551, 0.2705, 0.4864, 0.725, 0.4864, 0.6763, 0.3045, 0.3192, 0.3045, 0.04872, 0.3192, 0.04872, 0.6763, 0.9513, 0.6763, 0.9513, 0.3192, 0.9227, 0.4227, 0.7591, 0.4227, 0.7591, 0.4392, 0.9227, 0.4392, 0.2705, 0.4864, 0.725, 0.4864, 0.725, 0.5136, 0.2705, 0.5136, 1.0, 0.4864, 1.0, 0.5136, 0.9227, 0.5136, 0.9227, 0.4864, 0.9227, 0.4864, 1.0, 0.4864, 0.9513, 0.3045, 0.04872, 0.3045, 0.0, 0.4864, 0.07727, 0.4864, 0.2409, 0.4864, 0.4182, 0.4864, 0.5818, 0.4864, 0.7591, 0.4864, 0.7591, 0.3409, 0.7591, 0.3045, 0.9227, 0.3045, 0.9227, 0.3409, 0.9227, 0.1836, 0.9227, 0.1705, 0.7591, 0.1705, 0.7591, 0.1836, 0.7591, 0.2705, 0.9227, 0.2705, 0.9227, 0.2659, 0.7591, 0.2659, 0.5818, 0.7659, 0.4182, 0.7659, 0.4182, 0.7791, 0.5818, 0.7791, 0.07727, 0.8614, 0.2409, 0.8614, 0.2409, 0.9341, 0.07727, 0.9341, 0.7591, 0.3682, 0.9227, 0.3682, 0.9227, 0.4227, 0.7591, 0.4227, 0.7591, 0.3489, 0.9227, 0.3489, 0.9227, 0.3545, 0.7591, 0.3545, 0.5818, 0.7341, 0.4182, 0.7341, 0.4182, 0.7217, 0.5818, 0.7217, 0.7892, 0.4545, 0.7956, 0.4392, 0.7977, 0.4227, 0.7977, 0.3682, 0.7999, 0.3517, 0.8063, 0.3364, 0.8164, 0.3232, 0.8295, 0.3131, 0.8449, 0.3067, 0.8614, 0.3045, 0.9341, 0.3045, 0.9341, 0.3409, 0.8614, 0.3409, 0.8543, 0.3418, 0.8477, 0.3446, 0.8421, 0.3489, 0.8377, 0.3545, 0.835, 0.3611, 0.8341, 0.3682, 0.8341, 0.4227, 0.8307, 0.4486, 0.8207, 0.4727, 0.8048, 0.4934, 0.7841, 0.5093, 0.76, 0.5193, 0.7341, 0.5227, 0.7217, 0.5227, 0.725, 0.5136, 0.725, 0.4864, 0.7341, 0.4864, 0.7506, 0.4842, 0.7659, 0.4778, 0.7791, 0.4677, 0.8207, 0.4727, 0.8307, 0.4486, 0.8341, 0.4227, 0.8341, 0.3682, 0.835, 0.3611, 0.8377, 0.3545, 0.8421, 0.3489, 0.8477, 0.3446, 0.8543, 0.3418, 0.8614, 0.3409, 0.9341, 0.3409, 0.9341, 0.3045, 0.8614, 0.3045, 0.8449, 0.3067, 0.8295, 0.3131, 0.8164, 0.3232, 0.8063, 0.3364, 0.7999, 0.3517, 0.7977, 0.3682, 0.7977, 0.4227, 0.7956, 0.4392, 0.7892, 0.4545, 0.7791, 0.4677, 0.7659, 0.4778, 0.7506, 0.4842, 0.7341, 0.4864, 0.725, 0.4864, 0.725, 0.5136, 0.7217, 0.5227, 0.7341, 0.5227, 0.76, 0.5193, 0.7841, 0.5093, 0.8048, 0.4934, 0.4182, 0.4486, 0.4182, 0.4727, 0.5818, 0.4727, 0.5818, 0.4486, 0.4182, 0.8614, 0.5818, 0.8614, 0.5818, 0.9341, 0.4182, 0.9341, 0.7591, 0.1386, 0.9227, 0.1386, 0.9227, 0.1457, 0.7591, 0.1457, 0.5818, 0.4486, 0.5818, 0.4227, 0.4182, 0.4227, 0.4182, 0.4486, 0.5818, 0.4545, 0.4182, 0.4545, 0.4182, 0.4392, 0.5818, 0.4392, 0.5818, 0.7341, 0.5818, 0.725, 0.4182, 0.725, 0.4182, 0.7341, 0.2023, 0.4227, 0.2044, 0.4392, 0.2108, 0.4545, 0.2209, 0.4677, 0.2341, 0.4778, 0.2494, 0.4842, 0.2659, 0.4864, 0.2705, 0.4864, 0.2705, 0.5136, 0.2738, 0.5227, 0.2659, 0.5227, 0.24, 0.5193, 0.2159, 0.5093, 0.1952, 0.4934, 0.1793, 0.4727, 0.1693, 0.4486, 0.1659, 0.4227, 0.1659, 0.3682, 0.165, 0.3611, 0.1623, 0.3545, 0.1579, 0.3489, 0.1523, 0.3446, 0.1457, 0.3418, 0.1386, 0.3409, 0.06591, 0.3409, 0.06591, 0.3045, 0.1386, 0.3045, 0.1551, 0.3067, 0.1705, 0.3131, 0.1836, 0.3232, 0.1937, 0.3364, 0.2001, 0.3517, 0.2023, 0.3682, 0.07727, 0.1457, 0.2409, 0.1457, 0.2409, 0.1523, 0.07727, 0.1523, 0.9227, 0.3517, 0.9227, 0.3682, 0.7591, 0.3682, 0.7591, 0.3517, 0.07727, 0.3682, 0.07727, 0.4227, 0.2409, 0.4227, 0.2409, 0.3682, 0.7591, 0.3517, 0.7591, 0.3364, 0.9227, 0.3364, 0.9227, 0.3517, 0.9227, 0.7341, 0.9227, 0.725, 0.7591, 0.725, 0.7591, 0.7341, 0.5818, 0.3682, 0.5818, 0.4227, 0.4182, 0.4227, 0.4182, 0.3682, 0.7591, 0.7841, 0.7591, 0.76, 0.9227, 0.76, 0.9227, 0.7841, 0.4182, 0.1523, 0.5818, 0.1523, 0.5818, 0.1579, 0.4182, 0.1579, 0.8307, 0.4486, 0.8341, 0.4227, 0.8341, 0.3682, 0.835, 0.3611, 0.8377, 0.3545, 0.8421, 0.3489, 0.8477, 0.3446, 0.8543, 0.3418, 0.8614, 0.3409, 0.9341, 0.3409, 0.9341, 0.3045, 0.8614, 0.3045, 0.8449, 0.3067, 0.8295, 0.3131, 0.8164, 0.3232, 0.8063, 0.3364, 0.7999, 0.3517, 0.7977, 0.3682, 0.7977, 0.4227, 0.7956, 0.4392, 0.7892, 0.4545, 0.7791, 0.4677, 0.7659, 0.4778, 0.7506, 0.4842, 0.7341, 0.4864, 0.725, 0.4864, 0.725, 0.5136, 0.7217, 0.5227, 0.7341, 0.5227, 0.76, 0.5193, 0.7841, 0.5093, 0.8048, 0.4934, 0.8207, 0.4727, 0.5818, 0.3489, 0.4182, 0.3489, 0.4182, 0.3545, 0.5818, 0.3545, 0.07727, 0.8295, 0.07727, 0.8449, 0.2409, 0.8449, 0.2409, 0.8295, 0.9227, 0.9341, 0.9227, 0.8614, 0.7591, 0.8614, 0.7591, 0.9341, 0.7591, 0.4486, 0.7591, 0.4727, 0.9227, 0.4727, 0.9227, 0.4486, 0.5818, 0.8543, 0.4182, 0.8543, 0.4182, 0.8477, 0.5818, 0.8477, 0.9227, 0.7341, 0.7591, 0.7341, 0.7591, 0.7506, 0.9227, 0.7506, 0.07727, 0.3682, 0.2409, 0.3682, 0.2409, 0.4227, 0.07727, 0.4227, 0.7591, 0.3364, 0.7591, 0.3232, 0.9227, 0.3232, 0.9227, 0.3364, 0.9227, 0.3545, 0.7591, 0.3545, 0.7591, 0.3611, 0.9227, 0.3611, 0.9227, 0.8477, 0.7591, 0.8477, 0.7591, 0.8421, 0.9227, 0.8421, 0.7591, 0.3409, 0.9227, 0.3409, 0.9227, 0.3045, 0.7591, 0.3045, 0.4182, 0.3409, 0.5818, 0.3409, 0.5818, 0.3045, 0.4182, 0.3045, 0.07727, 0.4677, 0.2409, 0.4677, 0.2409, 0.4545, 0.07727, 0.4545, 0.2409, 0.9341, 0.2409, 0.8614, 0.07727, 0.8614, 0.07727, 0.9341, 0.2409, 0.7659, 0.07727, 0.7659, 0.07727, 0.7791, 0.2409, 0.7791, 0.06618, 0.6955, 0.9338, 0.6955, 1.0, 0.5136, 0.9227, 0.5136, 0.9227, 0.5227, 0.7591, 0.5227, 0.7591, 0.5136, 0.5818, 0.5136, 0.5818, 0.5227, 0.4182, 0.5227, 0.4182, 0.5136, 0.2409, 0.5136, 0.2409, 0.5227, 0.07727, 0.5227, 0.07727, 0.5136, 0.0, 0.5136, 0.2409, 0.7341, 0.07727, 0.7341, 0.07727, 0.7217, 0.2409, 0.7217, 0.07727, 0.8449, 0.07727, 0.8614, 0.2409, 0.8614, 0.2409, 0.8449, 0.2409, 0.4545, 0.07727, 0.4545, 0.07727, 0.4392, 0.2409, 0.4392, 0.07727, 0.1386, 0.2409, 0.1386, 0.2409, 0.1457, 0.07727, 0.1457, 0.2409, 0.3364, 0.2409, 0.3232, 0.07727, 0.3232, 0.07727, 0.3364, 0.2409, 0.3682, 0.07727, 0.3682, 0.07727, 0.3611, 0.2409, 0.3611, 0.4182, 0.4727, 0.4182, 0.4934, 0.5818, 0.4934, 0.5818, 0.4727, 0.7591, 0.4727, 0.7591, 0.4934, 0.9227, 0.4934, 0.9227, 0.4727, 0.07727, 0.8048, 0.07727, 0.7841, 0.2409, 0.7841, 0.2409, 0.8048, 0.2409, 0.3682, 0.2409, 0.4227, 0.07727, 0.4227, 0.07727, 0.3682, 0.07727, 0.4486, 0.07727, 0.4227, 0.2409, 0.4227, 0.2409, 0.4486, 0.07727, 0.4227, 0.2409, 0.4227, 0.2409, 0.4392, 0.07727, 0.4392, 0.2409, 0.3517, 0.2409, 0.3682, 0.07727, 0.3682, 0.07727, 0.3517, 0.2705, 0.4864, 0.2705, 0.5136, 0.725, 0.5136, 0.725, 0.4864, 0.07727, 0.76, 0.07727, 0.7341, 0.2409, 0.7341, 0.2409, 0.76, 0.2409, 0.3545, 0.07727, 0.3545, 0.07727, 0.3611, 0.2409, 0.3611, 0.4182, 0.76, 0.4182, 0.7341, 0.5818, 0.7341, 0.5818, 0.76, 0.07727, 0.7841, 0.07727, 0.76, 0.2409, 0.76, 0.2409, 0.7841, 0.4182, 0.2659, 0.5818, 0.2659, 0.5818, 0.2494, 0.4182, 0.2494, 0.2409, 0.8614, 0.07727, 0.8614, 0.07727, 0.8543, 0.2409, 0.8543, 0.07727, 0.4486, 0.07727, 0.4727, 0.2409, 0.4727, 0.2409, 0.4486, 0.07727, 0.3409, 0.2409, 0.3409, 0.2409, 0.3045, 0.07727, 0.3045, 0.2409, 0.5136, 0.4182, 0.5136, 0.4182, 0.4864, 0.2409, 0.4864, 0.9227, 0.7341, 0.7591, 0.7341, 0.7591, 0.7217, 0.9227, 0.7217, 0.2409, 0.1551, 0.2409, 0.1386, 0.07727, 0.1386, 0.07727, 0.1551, 0.2409, 0.8477, 0.07727, 0.8477, 0.07727, 0.8421, 0.2409, 0.8421, 0.8449, 0.3067, 0.8295, 0.3131, 0.8164, 0.3232, 0.8063, 0.3364, 0.7999, 0.3517, 0.7977, 0.3682, 0.7977, 0.4227, 0.7956, 0.4392, 0.7892, 0.4545, 0.7791, 0.4677, 0.7659, 0.4778, 0.7506, 0.4842, 0.7341, 0.4864, 0.725, 0.4864, 0.725, 0.5136, 0.7217, 0.5227, 0.7341, 0.5227, 0.76, 0.5193, 0.7841, 0.5093, 0.8048, 0.4934, 0.8207, 0.4727, 0.8307, 0.4486, 0.8341, 0.4227, 0.8341, 0.3682, 0.835, 0.3611, 0.8377, 0.3545, 0.8421, 0.3489, 0.8477, 0.3446, 0.8543, 0.3418, 0.8614, 0.3409, 0.9341, 0.3409, 0.9341, 0.3045, 0.8614, 0.3045, 0.7591, 0.8295, 0.7591, 0.8449, 0.9227, 0.8449, 0.9227, 0.8295, 0.9338, 0.6955, 0.06618, 0.6955, 0.0, 0.5136, 0.07727, 0.5136, 0.07727, 0.5227, 0.2409, 0.5227, 0.2409, 0.5136, 0.4182, 0.5136, 0.4182, 0.5227, 0.5818, 0.5227, 0.5818, 0.5136, 0.7591, 0.5136, 0.7591, 0.5227, 0.9227, 0.5227, 0.9227, 0.5136, 1.0, 0.5136, 0.7591, 0.4545, 0.9227, 0.4545, 0.9227, 0.4392, 0.7591, 0.4392, 0.07727, 0.3489, 0.2409, 0.3489, 0.2409, 0.3545, 0.07727, 0.3545, 0.5818, 0.4677, 0.4182, 0.4677, 0.4182, 0.4545, 0.5818, 0.4545, 0.4182, 0.06591, 0.4182, 0.1386, 0.5818, 0.1386, 0.5818, 0.06591, 0.2409, 0.1952, 0.2409, 0.2159, 0.07727, 0.2159, 0.07727, 0.1952, 0.4182, 0.3409, 0.4182, 0.3045, 0.5818, 0.3045, 0.5818, 0.3409, 0.07727, 0.3682, 0.2409, 0.3682, 0.2409, 0.3611, 0.07727, 0.3611, 0.4182, 0.06591, 0.5818, 0.06591, 0.5818, 0.1386, 0.4182, 0.1386, 0.9227, 0.4486, 0.9227, 0.4727, 0.7591, 0.4727, 0.7591, 0.4486, 0.5818, 0.1705, 0.5818, 0.1551, 0.4182, 0.1551, 0.4182, 0.1705, 0.07727, 0.8164, 0.07727, 0.8295, 0.2409, 0.8295, 0.2409, 0.8164, 0.4182, 0.2341, 0.5818, 0.2341, 0.5818, 0.2209, 0.4182, 0.2209, 0.7591, 0.2659, 0.9227, 0.2659, 0.9227, 0.2494, 0.7591, 0.2494, 0.07727, 0.3517, 0.07727, 0.3682, 0.2409, 0.3682, 0.2409, 0.3517, 0.7591, 0.4677, 0.9227, 0.4677, 0.9227, 0.4545, 0.7591, 0.4545, 0.4182, 0.4545, 0.5818, 0.4545, 0.5818, 0.4392, 0.4182, 0.4392, 0.9227, 0.1551, 0.9227, 0.1386, 0.7591, 0.1386, 0.7591, 0.1551, 0.07727, 0.4864, 0.07727, 0.5136, 0.0, 0.5136, 0.0, 0.4864, 0.4182, 0.2705, 0.5818, 0.2705, 0.5818, 0.2659, 0.4182, 0.2659, 0.5818, 0.2659, 0.5818, 0.2738, 0.4182, 0.2738, 0.4182, 0.2659, 0.4182, 0.4486, 0.4182, 0.4227, 0.5818, 0.4227, 0.5818, 0.4486, 0.9338, 0.6588, 0.06618, 0.6588, 0.06618, 0.3366, 0.9338, 0.3366, 0.4182, 0.3682, 0.4182, 0.4227, 0.5818, 0.4227, 0.5818, 0.3682, 0.5818, 0.4227, 0.4182, 0.4227, 0.4182, 0.4392, 0.5818, 0.4392, 0.9227, 0.8614, 0.7591, 0.8614, 0.7591, 0.8543, 0.9227, 0.8543, 0.07727, 0.3517, 0.07727, 0.3364, 0.2409, 0.3364, 0.2409, 0.3517, 0.2409, 0.7341, 0.2409, 0.725, 0.07727, 0.725, 0.07727, 0.7341, 0.3366, 0.6955, 0.2705, 0.5136, 0.725, 0.5136, 0.6588, 0.6955, 0.9227, 0.1952, 0.9227, 0.2159, 0.7591, 0.2159, 0.7591, 0.1952, 0.07727, 0.4227, 0.2409, 0.4227, 0.2409, 0.3682, 0.07727, 0.3682, 0.2409, 0.4486, 0.2409, 0.4227, 0.07727, 0.4227, 0.07727, 0.4486, 0.07727, 0.4727, 0.07727, 0.4934, 0.2409, 0.4934, 0.2409, 0.4727, 0.1386, 0.3409, 0.06591, 0.3409, 0.06591, 0.3045, 0.1386, 0.3045, 0.1551, 0.3067, 0.1705, 0.3131, 0.1836, 0.3232, 0.1937, 0.3364, 0.2001, 0.3517, 0.2023, 0.3682, 0.2023, 0.4227, 0.2044, 0.4392, 0.2108, 0.4545, 0.2209, 0.4677, 0.2341, 0.4778, 0.2494, 0.4842, 0.2659, 0.4864, 0.2705, 0.4864, 0.2705, 0.5136, 0.2738, 0.5227, 0.2659, 0.5227, 0.24, 0.5193, 0.2159, 0.5093, 0.1952, 0.4934, 0.1793, 0.4727, 0.1693, 0.4486, 0.1659, 0.4227, 0.1659, 0.3682, 0.165, 0.3611, 0.1623, 0.3545, 0.1579, 0.3489, 0.1523, 0.3446, 0.1457, 0.3418, 0.7591, 0.06591, 0.9227, 0.06591, 0.9227, 0.1386, 0.7591, 0.1386, 0.07727, 0.1523, 0.2409, 0.1523, 0.2409, 0.1579, 0.07727, 0.1579, 0.5818, 0.7341, 0.4182, 0.7341, 0.4182, 0.7506, 0.5818, 0.7506, 0.2409, 0.7341, 0.07727, 0.7341, 0.07727, 0.7506, 0.2409, 0.7506, 0.4182, 0.8449, 0.4182, 0.8614, 0.5818, 0.8614, 0.5818, 0.8449, 0.5818, 0.5136, 0.7591, 0.5136, 0.7591, 0.4864, 0.5818, 0.4864, 0.7591, 0.3682, 0.7591, 0.4227, 0.9227, 0.4227, 0.9227, 0.3682, 0.4182, 0.1386, 0.5818, 0.1386, 0.5818, 0.1457, 0.4182, 0.1457, 0.2494, 0.4842, 0.2659, 0.4864, 0.2705, 0.4864, 0.2705, 0.5136, 0.2738, 0.5227, 0.2659, 0.5227, 0.24, 0.5193, 0.2159, 0.5093, 0.1952, 0.4934, 0.1793, 0.4727, 0.1693, 0.4486, 0.1659, 0.4227, 0.1659, 0.3682, 0.165, 0.3611, 0.1623, 0.3545, 0.1579, 0.3489, 0.1523, 0.3446, 0.1457, 0.3418, 0.1386, 0.3409, 0.06591, 0.3409, 0.06591, 0.3045, 0.1386, 0.3045, 0.1551, 0.3067, 0.1705, 0.3131, 0.1836, 0.3232, 0.1937, 0.3364, 0.2001, 0.3517, 0.2023, 0.3682, 0.2023, 0.4227, 0.2044, 0.4392, 0.2108, 0.4545, 0.2209, 0.4677, 0.2341, 0.4778, 0.7591, 0.2341, 0.9227, 0.2341, 0.9227, 0.2209, 0.7591, 0.2209, 0.7591, 0.4864, 0.7591, 0.5136, 0.5818, 0.5136, 0.5818, 0.4864, 0.9227, 0.3364, 0.9227, 0.3232, 0.7591, 0.3232, 0.7591, 0.3364, 0.7591, 0.06591, 0.7591, 0.1386, 0.9227, 0.1386, 0.9227, 0.06591, 0.4182, 0.3682, 0.5818, 0.3682, 0.5818, 0.4227, 0.4182, 0.4227, 0.5818, 0.4486, 0.5818, 0.4727, 0.4182, 0.4727, 0.4182, 0.4486, 0.4182, 0.4227, 0.5818, 0.4227, 0.5818, 0.4392, 0.4182, 0.4392, 0.5818, 0.1836, 0.5818, 0.1705, 0.4182, 0.1705, 0.4182, 0.1836, 0.9227, 0.3682, 0.7591, 0.3682, 0.7591, 0.3611, 0.9227, 0.3611, 0.7591, 0.4486, 0.7591, 0.4227, 0.9227, 0.4227, 0.9227, 0.4486, 0.7591, 0.2659, 0.7591, 0.24, 0.9227, 0.24, 0.9227, 0.2659, 0.7591, 0.1523, 0.9227, 0.1523, 0.9227, 0.1579, 0.7591, 0.1579, 0.9227, 0.2159, 0.9227, 0.24, 0.7591, 0.24, 0.7591, 0.2159, 0.5818, 0.8477, 0.4182, 0.8477, 0.4182, 0.8421, 0.5818, 0.8421, 0.4182, 0.3364, 0.4182, 0.3232, 0.5818, 0.3232, 0.5818, 0.3364, 0.2409, 0.24, 0.2409, 0.2659, 0.07727, 0.2659, 0.07727, 0.24, 0.4182, 0.3517, 0.4182, 0.3364, 0.5818, 0.3364, 0.5818, 0.3517, 0.4182, 0.8164, 0.4182, 0.8295, 0.5818, 0.8295, 0.5818, 0.8164, 0.5818, 0.9341, 0.5818, 0.8614, 0.4182, 0.8614, 0.4182, 0.9341, 0.2409, 0.7506, 0.07727, 0.7506, 0.07727, 0.7659, 0.2409, 0.7659, 0.2023, 0.3682, 0.2001, 0.3517, 0.1937, 0.3364, 0.1836, 0.3232, 0.1705, 0.3131, 0.1551, 0.3067, 0.1386, 0.3045, 0.06591, 0.3045, 0.06591, 0.3409, 0.1386, 0.3409, 0.1457, 0.3418, 0.1523, 0.3446, 0.1579, 0.3489, 0.1623, 0.3545, 0.165, 0.3611, 0.1659, 0.3682, 0.1659, 0.4227, 0.1693, 0.4486, 0.1793, 0.4727, 0.1952, 0.4934, 0.2159, 0.5093, 0.24, 0.5193, 0.2659, 0.5227, 0.2738, 0.5227, 0.2705, 0.5136, 0.2705, 0.4864, 0.2659, 0.4864, 0.2494, 0.4842, 0.2341, 0.4778, 0.2209, 0.4677, 0.2108, 0.4545, 0.2044, 0.4392, 0.2023, 0.4227, 0.4182, 0.4227, 0.5818, 0.4227, 0.5818, 0.3682, 0.4182, 0.3682, 0.5818, 0.3517, 0.5818, 0.3682, 0.4182, 0.3682, 0.4182, 0.3517, 0.7591, 0.3545, 0.9227, 0.3545, 0.9227, 0.3611, 0.7591, 0.3611, 0.2409, 0.1836, 0.2409, 0.1705, 0.07727, 0.1705, 0.07727, 0.1836, 0.7591, 0.2494, 0.9227, 0.2494, 0.9227, 0.2341, 0.7591, 0.2341, 0.4182, 0.8048, 0.4182, 0.7841, 0.5818, 0.7841, 0.5818, 0.8048, 0.4182, 0.7841, 0.4182, 0.76, 0.5818, 0.76, 0.5818, 0.7841, 0.7591, 0.3517, 0.7591, 0.3682, 0.9227, 0.3682, 0.9227, 0.3517, 0.4182, 0.3545, 0.5818, 0.3545, 0.5818, 0.3611, 0.4182, 0.3611, 0.7591, 0.8449, 0.7591, 0.8614, 0.9227, 0.8614, 0.9227, 0.8449, 0.4182, 0.2494, 0.5818, 0.2494, 0.5818, 0.2341, 0.4182, 0.2341, 0.5818, 0.7506, 0.4182, 0.7506, 0.4182, 0.7659, 0.5818, 0.7659, 0.7591, 0.1457, 0.9227, 0.1457, 0.9227, 0.1523, 0.7591, 0.1523, 0.4182, 0.3682, 0.5818, 0.3682, 0.5818, 0.3611, 0.4182, 0.3611, 0.6588, 0.6955, 0.725, 0.5136, 0.2705, 0.5136, 0.3366, 0.6955, 0.5818, 0.3545, 0.4182, 0.3545, 0.4182, 0.3611, 0.5818, 0.3611, 0.4182, 0.3489, 0.5818, 0.3489, 0.5818, 0.3545, 0.4182, 0.3545, 0.07727, 0.06591, 0.2409, 0.06591, 0.2409, 0.1386, 0.07727, 0.1386, 0.5818, 0.8614, 0.4182, 0.8614, 0.4182, 0.8543, 0.5818, 0.8543, 0.07727, 0.2341, 0.2409, 0.2341, 0.2409, 0.2209, 0.07727, 0.2209, 0.07727, 0.3409, 0.07727, 0.3045, 0.2409, 0.3045, 0.2409, 0.3409, 0.2409, 0.4486, 0.2409, 0.4727, 0.07727, 0.4727, 0.07727, 0.4486, 0.2409, 0.1705, 0.2409, 0.1551, 0.07727, 0.1551, 0.07727, 0.1705, 0.2409, 0.2659, 0.2409, 0.2738, 0.07727, 0.2738, 0.07727, 0.2659, 0.07727, 0.2494, 0.2409, 0.2494, 0.2409, 0.2341, 0.07727, 0.2341, 0.7791, 0.4677, 0.7892, 0.4545, 0.7956, 0.4392, 0.7977, 0.4227, 0.7977, 0.3682, 0.7999, 0.3517, 0.8063, 0.3364, 0.8164, 0.3232, 0.8295, 0.3131, 0.8449, 0.3067, 0.8614, 0.3045, 0.9341, 0.3045, 0.9341, 0.3409, 0.8614, 0.3409, 0.8543, 0.3418, 0.8477, 0.3446, 0.8421, 0.3489, 0.8377, 0.3545, 0.835, 0.3611, 0.8341, 0.3682, 0.8341, 0.4227, 0.8307, 0.4486, 0.8207, 0.4727, 0.8048, 0.4934, 0.7841, 0.5093, 0.76, 0.5193, 0.7341, 0.5227, 0.7217, 0.5227, 0.725, 0.5136, 0.725, 0.4864, 0.7341, 0.4864, 0.7506, 0.4842, 0.7659, 0.4778, 0.07727, 0.2705, 0.2409, 0.2705, 0.2409, 0.2659, 0.07727, 0.2659, 0.2409, 0.4227, 0.07727, 0.4227, 0.07727, 0.4392, 0.2409, 0.4392, 0.2409, 0.2159, 0.2409, 0.24, 0.07727, 0.24, 0.07727, 0.2159, 0.2409, 0.3517, 0.2409, 0.3364, 0.07727, 0.3364, 0.07727, 0.3517, 0.07727, 0.4545, 0.2409, 0.4545, 0.2409, 0.4392, 0.07727, 0.4392, 0.9227, 0.4545, 0.7591, 0.4545, 0.7591, 0.4392, 0.9227, 0.4392, 0.9227, 0.3517, 0.9227, 0.3364, 0.7591, 0.3364, 0.7591, 0.3517, 0.9227, 0.4677, 0.7591, 0.4677, 0.7591, 0.4545, 0.9227, 0.4545, 0.9227, 0.3682, 0.9227, 0.4227, 0.7591, 0.4227, 0.7591, 0.3682, 0.7591, 0.4227, 0.9227, 0.4227, 0.9227, 0.4392, 0.7591, 0.4392, 0.9227, 0.7659, 0.7591, 0.7659, 0.7591, 0.7791, 0.9227, 0.7791, 0.7591, 0.8048, 0.7591, 0.7841, 0.9227, 0.7841, 0.9227, 0.8048, 0.07727, 0.3364, 0.07727, 0.3232, 0.2409, 0.3232, 0.2409, 0.3364, 0.07727, 0.2659, 0.2409, 0.2659, 0.2409, 0.2494, 0.07727, 0.2494, 0.4182, 0.8295, 0.4182, 0.8449, 0.5818, 0.8449, 0.5818, 0.8295, 0.7591, 0.8614, 0.9227, 0.8614, 0.9227, 0.9341, 0.7591, 0.9341, 0.9227, 0.4486, 0.9227, 0.4227, 0.7591, 0.4227, 0.7591, 0.4486, 0.9227, 0.7506, 0.7591, 0.7506, 0.7591, 0.7659, 0.9227, 0.7659, 0.7591, 0.76, 0.7591, 0.7341, 0.9227, 0.7341, 0.9227, 0.76, 0.7591, 0.8164, 0.7591, 0.8295, 0.9227, 0.8295, 0.9227, 0.8164, 0.7591, 0.3682, 0.9227, 0.3682, 0.9227, 0.3611, 0.7591, 0.3611, 0.7591, 0.4227, 0.9227, 0.4227, 0.9227, 0.3682, 0.7591, 0.3682, 0.9227, 0.3489, 0.7591, 0.3489, 0.7591, 0.3545, 0.9227, 0.3545, 0.07727, 0.3545, 0.2409, 0.3545, 0.2409, 0.3611, 0.07727, 0.3611, 0.9227, 0.8543, 0.7591, 0.8543, 0.7591, 0.8477, 0.9227, 0.8477, 0.5818, 0.3517, 0.5818, 0.3364, 0.4182, 0.3364, 0.4182, 0.3517, 0.1836, 0.3232, 0.1705, 0.3131, 0.1551, 0.3067, 0.1386, 0.3045, 0.06591, 0.3045, 0.06591, 0.3409, 0.1386, 0.3409, 0.1457, 0.3418, 0.1523, 0.3446, 0.1579, 0.3489, 0.1623, 0.3545, 0.165, 0.3611, 0.1659, 0.3682, 0.1659, 0.4227, 0.1693, 0.4486, 0.1793, 0.4727, 0.1952, 0.4934, 0.2159, 0.5093, 0.24, 0.5193, 0.2659, 0.5227, 0.2738, 0.5227, 0.2705, 0.5136, 0.2705, 0.4864, 0.2659, 0.4864, 0.2494, 0.4842, 0.2341, 0.4778, 0.2209, 0.4677, 0.2108, 0.4545, 0.2044, 0.4392, 0.2023, 0.4227, 0.2023, 0.3682, 0.2001, 0.3517, 0.1937, 0.3364, 0.9227, 0.1705, 0.9227, 0.1551, 0.7591, 0.1551, 0.7591, 0.1705, 0.9227, 0.5136, 1.0, 0.5136, 1.0, 0.4864, 0.9227, 0.4864, 0.2409, 0.8543, 0.07727, 0.8543, 0.07727, 0.8477, 0.2409, 0.8477, 0.07727, 0.06591, 0.07727, 0.1386, 0.2409, 0.1386, 0.2409, 0.06591, 0.3192, 0.3045, 0.6763, 0.3045, 0.725, 0.4864, 0.2705, 0.4864, 0.4182, 0.2659, 0.4182, 0.24, 0.5818, 0.24, 0.5818, 0.2659, 0.8614, 0.3045, 0.9341, 0.3045, 0.9341, 0.3409, 0.8614, 0.3409, 0.8543, 0.3418, 0.8477, 0.3446, 0.8421, 0.3489, 0.8377, 0.3545, 0.835, 0.3611, 0.8341, 0.3682, 0.8341, 0.4227, 0.8307, 0.4486, 0.8207, 0.4727, 0.8048, 0.4934, 0.7841, 0.5093, 0.76, 0.5193, 0.7341, 0.5227, 0.7217, 0.5227, 0.725, 0.5136, 0.725, 0.4864, 0.7341, 0.4864, 0.7506, 0.4842, 0.7659, 0.4778, 0.7791, 0.4677, 0.7892, 0.4545, 0.7956, 0.4392, 0.7977, 0.4227, 0.7977, 0.3682, 0.7999, 0.3517, 0.8063, 0.3364, 0.8164, 0.3232, 0.8295, 0.3131, 0.8449, 0.3067, 0.4182, 0.1457, 0.5818, 0.1457, 0.5818, 0.1523, 0.4182, 0.1523])
me_sot_23_6.materials.append(mat_plastic_chip)
me_sot_23_6.materials.append(mat_metal_pins)
me_sot_23_6.update()
me_sot_23_6.normals_split_custom_set([tuple(v) for v in zip(*[iter([0.0, 0.7071, 0.7071, 0.0, 0.7071, 0.7071, 0.0, 0.866, 0.5, 0.0, 0.866, 0.5, 0.0, -0.9979, 0.0654, 0.0, -0.9979, 0.0654, 0.0, -0.9659, 0.2588, 0.0, -0.9659, 0.2588, 0.0, 0.9659, -0.2588, 0.0, 0.9979, -0.0654, 0.0, 0.9979, -0.0654, 0.0, 0.9659, -0.2588, -1.0, 2.984e-08, 0.0, -1.0, 2.984e-08, 0.0, -1.0, 2.984e-08, 0.0, -1.0, 2.984e-08, 0.0, -1.0, 2.984e-08, 0.0, -1.0, 2.984e-08, 0.0, -1.0, 2.984e-08, 0.0, -1.0, 2.984e-08, 0.0, -1.0, 2.984e-08, 0.0, -1.0, 2.984e-08, 0.0, -1.0, 2.984e-08, 0.0, -1.0, 2.984e-08, 0.0, -1.0, 2.984e-08, 0.0, -1.0, 2.984e-08, 0.0, -1.0, 2.984e-08, 0.0, -1.0, 2.984e-08, 0.0, -1.0, 2.984e-08, 0.0, -1.0, 2.984e-08, 0.0, -1.0, 2.984e-08, 0.0, -1.0, 2.984e-08, 0.0, -1.0, 2.984e-08, 0.0, -1.0, 2.984e-08, 0.0, -1.0, 2.984e-08, 0.0, -1.0, 2.984e-08, 0.0, -1.0, 2.984e-08, 0.0, -1.0, 2.984e-08, 0.0, -1.0, 2.984e-08, 0.0, -1.0, 2.984e-08, 0.0, -1.0, 2.984e-08, 0.0, -1.0, 2.984e-08, 0.0, -1.0, 2.984e-08, 0.0, -1.0, 2.984e-08, 0.0, -1.0, 2.984e-08, 0.0, 0.0, -0.0654, 0.9979, 0.0, 0.0, 1.0, 0.0, 0.0, 1.0, 0.0, -0.0654, 0.9979, 0.0, -0.7071, -0.7071, 0.0, -0.7071, -0.7071, 0.0, -0.866, -0.5, 0.0, -0.866, -0.5, 0.0, 0.866, -0.5, 0.0, 0.7071, -0.7071, 0.0, 0.7071, -0.7071, 0.0, 0.866, -0.5, 0.0, 0.7071, -0.7071, 0.0, 0.7071, -0.7071, 0.0, 0.866, -0.5, 0.0, 0.866, -0.5, 0.0, 1.0, 0.0, 0.0, 1.0, 0.0, 0.0, 1.0, 0.0, 0.0, 1.0, 0.0, 0.0, -0.7071, 0.7071, 0.0, -0.5, 0.866, 0.0, -0.5, 0.866, 0.0, -0.7071, 0.7071, 0.0, -0.866, 0.5, 0.0, -0.7071, 0.7071, 0.0, -0.7071, 0.7071, 0.0, -0.866, 0.5, 0.0, -1.0, 0.0, 0.0, -1.0, 0.0, 0.0, -1.0, 0.0, 0.0, -1.0, 0.0, 0.0, -0.866, 0.5, 0.0, -0.7071, 0.7071, 0.0, -0.7071, 0.7071, 0.0, -0.866, 0.5, 0.0, -0.866, 0.5, 0.0, -0.7071, 0.7071, 0.0, -0.7071, 0.7071, 0.0, -0.866, 0.5, 0.0, -0.9659, -0.2588, 0.0, -0.9659, -0.2588, 0.0, -0.9659, -0.2588, 0.0, -0.9659, -0.2588, 0.0, -0.9659, -0.2588, 0.0, -0.9659, -0.2588, 0.0, -0.9659, -0.2588, 0.0, -0.9659, -0.2588, 0.0, -0.9659, -0.2588, 0.0, -0.9659, -0.2588, 0.0, -0.5, 0.866, 0.0, -0.2588, 0.9659, 0.0, -0.2588, 0.9659, 0.0, -0.5, 0.866, 0.0, 0.2588, -0.9659, 0.0, 0.0654, -0.9979, 0.0, 0.0654, -0.9979, 0.0, 0.2588, -0.9659, -0.9659, 0.0, -0.2588, -0.9659, 0.0, -0.2588, -0.9659, 0.0, -0.2588, -0.9659, 0.0, -0.2588, 0.0, 0.0, -1.0, 0.0, 0.0, -1.0, 0.0, 0.0, -1.0, 0.0, 0.0, -1.0, 0.0, 0.9979, -0.0654, 0.0, 0.9979, -0.0654, 0.0, 0.9659, -0.2588, 0.0, 0.9659, -0.2588, 1.0, 0.0, 0.0, 1.0, 0.0, 0.0, 1.0, 0.0, 0.0, 1.0, 0.0, 0.0, 0.0, -1.0, 0.0, 0.0, -1.0, 0.0, 0.0, -1.0, 0.0, 0.0, -1.0, 0.0, 0.0, 0.9659, -0.2588, 0.0, 0.9659, -0.2588, 0.0, 0.9659, -0.2588, 0.0, 0.9659, -0.2588, 0.0, 0.9659, -0.2588, 0.0, 0.9659, -0.2588, 0.0, 0.9659, -0.2588, 0.0, 0.9659, -0.2588, 0.0, 0.9659, -0.2588, 0.0, 0.9659, -0.2588, 0.0, -1.0, 0.0, 0.0, -1.0, 0.0, 0.0, -1.0, 0.0, 0.0, -1.0, 0.0, 0.0, 0.7071, -0.7071, 0.0, 0.5, -0.866, 0.0, 0.5, -0.866, 0.0, 0.7071, -0.7071, 0.0, 0.0, -1.0, 0.0, 0.0, -1.0, 0.0, 0.0654, -0.9979, 0.0, 0.0654, -0.9979, 0.0, -0.5, -0.866, 0.0, -0.5, -0.866, 0.0, -0.7071, -0.7071, 0.0, -0.7071, -0.7071, 0.0, 0.0654, 0.9979, 0.0, 0.0654, 0.9979, 0.0, 0.0, 1.0, 0.0, 0.0, 1.0, 0.0, -0.9979, 0.0654, 0.0, -0.9979, 0.0654, 0.0, -0.9979, 0.0654, 0.0, -0.9979, 0.0654, 0.0, -0.7071, 0.7071, 0.0, -0.7071, 0.7071, 0.0, -0.866, 0.5, 0.0, -0.866, 0.5, 0.0, 0.0654, 0.9979, 0.0, 0.0654, 0.9979, 0.0, 0.0, 1.0, 0.0, 0.0, 1.0, 1.0, 3.924e-07, 0.0, 1.0, 3.924e-07, 0.0, 1.0, 3.924e-07, 0.0, 1.0, 3.924e-07, 0.0, 1.0, 3.924e-07, 0.0, 1.0, 3.924e-07, 0.0, 1.0, 3.924e-07, 0.0, 1.0, 3.924e-07, 0.0, 1.0, 3.924e-07, 0.0, 1.0, 3.924e-07, 0.0, 1.0, 3.924e-07, 0.0, 1.0, 3.924e-07, 0.0, 1.0, 3.924e-07, 0.0, 1.0, 3.924e-07, 0.0, 1.0, 3.924e-07, 0.0, 1.0, 3.924e-07, 0.0, 1.0, 3.924e-07, 0.0, 1.0, 3.924e-07, 0.0, 1.0, 3.924e-07, 0.0, 1.0, 3.924e-07, 0.0, 1.0, 3.924e-07, 0.0, 1.0, 3.924e-07, 0.0, 1.0, 3.924e-07, 0.0, 1.0, 3.924e-07, 0.0, 1.0, 3.924e-07, 0.0, 1.0, 3.924e-07, 0.0, 1.0, 3.924e-07, 0.0, 1.0, 3.924e-07, 0.0, 1.0, 3.924e-07, 0.0, 1.0, 3.924e-07, 0.0, 1.0, 3.924e-07, 0.0, 1.0, 3.924e-07, 0.0, 1.0, 3.924e-07, 0.0, -1.0, 7.848e-08, 0.0, -1.0, 7.848e-08, 0.0, -1.0, 7.848e-08, 0.0, -1.0, 7.848e-08, 0.0, -1.0, 7.848e-08, 0.0, -1.0, 7.848e-08, 0.0, -1.0, 7.848e-08, 0.0, -1.0, 7.848e-08, 0.0, -1.0, 7.848e-08, 0.0, -1.0, 7.848e-08, 0.0, -1.0, 7.848e-08, 0.0, -1.0, 7.848e-08, 0.0, -1.0, 7.848e-08, 0.0, -1.0, 7.848e-08, 0.0, -1.0, 7.848e-08, 0.0, -1.0, 7.848e-08, 0.0, -1.0, 7.848e-08, 0.0, -1.0, 7.848e-08, 0.0, -1.0, 7.848e-08, 0.0, -1.0, 7.848e-08, 0.0, -1.0, 7.848e-08, 0.0, -1.0, 7.848e-08, 0.0, -1.0, 7.848e-08, 0.0, -1.0, 7.848e-08, 0.0, -1.0, 7.848e-08, 0.0, -1.0, 7.848e-08, 0.0, -1.0, 7.848e-08, 0.0, -1.0, 7.848e-08, 0.0, -1.0, 7.848e-08, 0.0, -1.0, 7.848e-08, 0.0, -1.0, 7.848e-08, 0.0, -1.0, 7.848e-08, 0.0, -1.0, 7.848e-08, 0.0, 0.0, 0.9659, 0.2588, 0.0, 0.866, 0.5, 0.0, 0.866, 0.5, 0.0, 0.9659, 0.2588, 0.0, 0.0654, 0.9979, 0.0, 0.0654, 0.9979, 0.0, 0.0, 1.0, 0.0, 0.0, 1.0, 0.0, -0.0654, 0.9979, 0.0, -0.0654, 0.9979, 0.0, -0.2588, 0.9659, 0.0, -0.2588, 0.9659, 0.0, 0.9659, 0.2588, 0.0, 0.9979, 0.0654, 0.0, 0.9979, 0.0654, 0.0, 0.9659, 0.2588, 0.0, -0.866, -0.5, 0.0, -0.866, -0.5, 0.0, -0.9659, -0.2588, 0.0, -0.9659, -0.2588, 0.0, -0.0654, -0.9979, 0.0, 0.0, -1.0, 0.0, 0.0, -1.0, 0.0, -0.0654, -0.9979, 1.0, -1.293e-07, 0.0, 1.0, -1.293e-07, 0.0, 1.0, -1.293e-07, 0.0, 1.0, -1.293e-07, 0.0, 1.0, -1.293e-07, 0.0, 1.0, -1.293e-07, 0.0, 1.0, -1.293e-07, 0.0, 1.0, -1.293e-07, 0.0, 1.0, -1.293e-07, 0.0, 1.0, -1.293e-07, 0.0, 1.0, -1.293e-07, 0.0, 1.0, -1.293e-07, 0.0, 1.0, -1.293e-07, 0.0, 1.0, -1.293e-07, 0.0, 1.0, -1.293e-07, 0.0, 1.0, -1.293e-07, 0.0, 1.0, -1.293e-07, 0.0, 1.0, -1.293e-07, 0.0, 1.0, -1.293e-07, 0.0, 1.0, -1.293e-07, 0.0, 1.0, -1.293e-07, 0.0, 1.0, -1.293e-07, 0.0, 1.0, -1.293e-07, 0.0, 1.0, -1.293e-07, 0.0, 1.0, -1.293e-07, 0.0, 1.0, -1.293e-07, 0.0, 1.0, -1.293e-07, 0.0, 1.0, -1.293e-07, 0.0, 1.0, -1.293e-07, 0.0, 1.0, -1.293e-07, 0.0, 1.0, -1.293e-07, 0.0, 1.0, -1.293e-07, 0.0, 1.0, -1.293e-07, 0.0, 0.0, -0.2588, 0.9659, 0.0, -0.2588, 0.9659, 0.0, -0.5, 0.866, 0.0, -0.5, 0.866, 0.0, -0.9659, -0.2588, 0.0, -0.9979, -0.0654, 0.0, -0.9979, -0.0654, 0.0, -0.9659, -0.2588, 0.0, 0.9979, -0.0654, 0.0, 0.9979, -0.0654, 0.0, 0.9979, -0.0654, 0.0, 0.9979, -0.0654, 0.0, -0.9659, -0.2588, 0.0, -0.866, -0.5, 0.0, -0.866, -0.5, 0.0, -0.9659, -0.2588, 0.0, -0.0654, -0.9979, 0.0, 0.0, -1.0, 0.0, 0.0, -1.0, 0.0, -0.0654, -0.9979, 0.0, -0.9979, -0.0654, 0.0, -0.9979, -0.0654, 0.0, -0.9979, -0.0654, 0.0, -0.9979, -0.0654, 0.0, 0.5, 0.866, 0.0, 0.2588, 0.9659, 0.0, 0.2588, 0.9659, 0.0, 0.5, 0.866, 0.0, -0.5, 0.866, 0.0, -0.5, 0.866, 0.0, -0.7071, 0.7071, 0.0, -0.7071, 0.7071, -1.0, -7.848e-08, 0.0, -1.0, -7.848e-08, 0.0, -1.0, -7.848e-08, 0.0, -1.0, -7.848e-08, 0.0, -1.0, -7.848e-08, 0.0, -1.0, -7.848e-08, 0.0, -1.0, -7.848e-08, 0.0, -1.0, -7.848e-08, 0.0, -1.0, -7.848e-08, 0.0, -1.0, -7.848e-08, 0.0, -1.0, -7.848e-08, 0.0, -1.0, -7.848e-08, 0.0, -1.0, -7.848e-08, 0.0, -1.0, -7.848e-08, 0.0, -1.0, -7.848e-08, 0.0, -1.0, -7.848e-08, 0.0, -1.0, -7.848e-08, 0.0, -1.0, -7.848e-08, 0.0, -1.0, -7.848e-08, 0.0, -1.0, -7.848e-08, 0.0, -1.0, -7.848e-08, 0.0, -1.0, -7.848e-08, 0.0, -1.0, -7.848e-08, 0.0, -1.0, -7.848e-08, 0.0, -1.0, -7.848e-08, 0.0, -1.0, -7.848e-08, 0.0, -1.0, -7.848e-08, 0.0, -1.0, -7.848e-08, 0.0, -1.0, -7.848e-08, 0.0, -1.0, -7.848e-08, 0.0, -1.0, -7.848e-08, 0.0, -1.0, -7.848e-08, 0.0, -1.0, -7.848e-08, 0.0, 0.0, 0.7071, 0.7071, 0.0, 0.7071, 0.7071, 0.0, 0.866, 0.5, 0.0, 0.866, 0.5, 0.0, -0.5, -0.866, 0.0, -0.2588, -0.9659, 0.0, -0.2588, -0.9659, 0.0, -0.5, -0.866, 0.0, 0.0, -1.0, 0.0, -0.0654, -0.9979, 0.0, -0.0654, -0.9979, 0.0, 0.0, -1.0, 0.0, 0.9659, 0.2588, 0.0, 0.866, 0.5, 0.0, 0.866, 0.5, 0.0, 0.9659, 0.2588, 0.0, 0.2588, 0.9659, 0.0, 0.2588, 0.9659, 0.0, 0.5, 0.866, 0.0, 0.5, 0.866, 0.0, -0.0654, -0.9979, 0.0, -0.0654, -0.9979, 0.0, -0.2588, -0.9659, 0.0, -0.2588, -0.9659, 0.0, -0.9979, 0.0654, 0.0, -0.9979, 0.0654, 0.0, -0.9979, 0.0654, 0.0, -0.9979, 0.0654, 0.0, -0.866, -0.5, 0.0, -0.7071, -0.7071, 0.0, -0.7071, -0.7071, 0.0, -0.866, -0.5, 0.0, 0.866, 0.5, 0.0, 0.866, 0.5, 0.0, 0.9659, 0.2588, 0.0, 0.9659, 0.2588, 0.0, 0.5, 0.866, 0.0, 0.5, 0.866, 0.0, 0.7071, 0.7071, 0.0, 0.7071, 0.7071, 0.0, 1.0, 0.0, 0.0, 1.0, 0.0, 0.0, 1.0, 0.0, 0.0, 1.0, 0.0, 0.0, 1.0, 0.0, 0.0, 1.0, 0.0, 0.0, 1.0, 0.0, 0.0, 1.0, 0.0, 0.0, 0.7071, -0.7071, 0.0, 0.7071, -0.7071, 0.0, 0.866, -0.5, 0.0, 0.866, -0.5, 0.0, 0.0, -1.0, 0.0, -0.0654, -0.9979, 0.0, -0.0654, -0.9979, 0.0, 0.0, -1.0, 0.0, -0.5, -0.866, 0.0, -0.5, -0.866, 0.0, -0.7071, -0.7071, 0.0, -0.7071, -0.7071, 0.0, 0.9397, 0.342, 0.0, 0.9397, 0.342, 0.0, 0.9397, 0.342, 0.0, 0.9397, 0.342, 0.0, 0.9397, 0.342, 0.0, 0.9397, 0.342, 0.0, 0.9397, 0.342, 0.0, 0.9397, 0.342, 0.0, 0.9397, 0.342, 0.0, 0.9397, 0.342, 0.0, 0.9397, 0.342, 0.0, 0.9397, 0.342, 0.0, 0.9397, 0.342, 0.0, 0.9397, 0.342, 0.0, 0.9397, 0.342, 0.0, 0.9397, 0.342, 0.0, 0.0654, 0.9979, 0.0, 0.0654, 0.9979, 0.0, 0.0, 1.0, 0.0, 0.0, 1.0, 0.0, -0.2588, -0.9659, 0.0, -0.0654, -0.9979, 0.0, -0.0654, -0.9979, 0.0, -0.2588, -0.9659, 0.0, -0.866, -0.5, 0.0, -0.866, -0.5, 0.0, -0.9659, -0.2588, 0.0, -0.9659, -0.2588, 0.0, -0.0654, 0.9979, 0.0, -0.0654, 0.9979, 0.0, -0.2588, 0.9659, 0.0, -0.2588, 0.9659, 0.0, 0.866, -0.5, 0.0, 0.7071, -0.7071, 0.0, 0.7071, -0.7071, 0.0, 0.866, -0.5, 0.0, -0.9979, 0.0654, 0.0, -0.9979, 0.0654, 0.0, -0.9659, 0.2588, 0.0, -0.9659, 0.2588, 0.0, 0.866, 0.5, 0.0, 0.7071, 0.7071, 0.0, 0.7071, 0.7071, 0.0, 0.866, 0.5, 0.0, 0.866, 0.5, 0.0, 0.7071, 0.7071, 0.0, 0.7071, 0.7071, 0.0, 0.866, 0.5, 0.0, 0.7071, 0.7071, 0.0, 0.5, 0.866, 0.0, 0.5, 0.866, 0.0, 0.7071, 0.7071, 0.0, -0.9979, -0.0654, 0.0, -0.9979, -0.0654, 0.0, -0.9979, -0.0654, 0.0, -0.9979, -0.0654, 0.0, -0.9659, 0.2588, 0.0, -0.9979, 0.0654, 0.0, -0.9979, 0.0654, 0.0, -0.9659, 0.2588, 0.0, -0.9979, -0.0654, 0.0, -0.9979, -0.0654, 0.0, -0.9659, -0.2588, 0.0, -0.9659, -0.2588, 0.0, -0.9659, -0.2588, 0.0, -0.9979, -0.0654, 0.0, -0.9979, -0.0654, 0.0, -0.9659, -0.2588, -1.0, 0.0, 0.0, -1.0, 0.0, 0.0, -1.0, 0.0, 0.0, -1.0, 0.0, 0.0, 0.0, 0.2588, 0.9659, 0.0, 0.0654, 0.9979, 0.0, 0.0654, 0.9979, 0.0, 0.2588, 0.9659, 0.0, 0.866, 0.5, 0.0, 0.866, 0.5, 0.0, 0.9659, 0.2588, 0.0, 0.9659, 0.2588, 0.0, 0.2588, 0.9659, 0.0, 0.0654, 0.9979, 0.0, 0.0654, 0.9979, 0.0, 0.2588, 0.9659, 0.0, 0.5, 0.866, 0.0, 0.2588, 0.9659, 0.0, 0.2588, 0.9659, 0.0, 0.5, 0.866, 0.0, 0.0654, -0.9979, 0.0, 0.0654, -0.9979, 0.0, 0.2588, -0.9659, 0.0, 0.2588, -0.9659, 0.0, 0.0654, 0.9979, 0.0, 0.0654, 0.9979, 0.0, 0.2588, 0.9659, 0.0, 0.2588, 0.9659, 0.0, 0.9659, 0.2588, 0.0, 0.866, 0.5, 0.0, 0.866, 0.5, 0.0, 0.9659, 0.2588, 0.0, 1.0, 0.0, 0.0, 1.0, 0.0, 0.0, 1.0, 0.0, 0.0, 1.0, 0.0, 0.0, 1.0, 0.0, 0.0, 1.0, 0.0, 0.0, 1.0, 0.0, 0.0, 1.0, 0.0, 0.0, 0.0654, 0.9979, 0.0, 0.0654, 0.9979, 0.0, 0.0, 1.0, 0.0, 0.0, 1.0, 0.0, 0.2588, -0.9659, 0.0, 0.0654, -0.9979, 0.0, 0.0654, -0.9979, 0.0, 0.2588, -0.9659, 0.0, 0.5, 0.866, 0.0, 0.5, 0.866, 0.0, 0.7071, 0.7071, 0.0, 0.7071, 0.7071, -1.0, -3.139e-07, 0.0, -1.0, -3.139e-07, 0.0, -1.0, -3.139e-07, 0.0, -1.0, -3.139e-07, 0.0, -1.0, -3.139e-07, 0.0, -1.0, -3.139e-07, 0.0, -1.0, -3.139e-07, 0.0, -1.0, -3.139e-07, 0.0, -1.0, -3.139e-07, 0.0, -1.0, -3.139e-07, 0.0, -1.0, -3.139e-07, 0.0, -1.0, -3.139e-07, 0.0, -1.0, -3.139e-07, 0.0, -1.0, -3.139e-07, 0.0, -1.0, -3.139e-07, 0.0, -1.0, -3.139e-07, 0.0, -1.0, -3.139e-07, 0.0, -1.0, -3.139e-07, 0.0, -1.0, -3.139e-07, 0.0, -1.0, -3.139e-07, 0.0, -1.0, -3.139e-07, 0.0, -1.0, -3.139e-07, 0.0, -1.0, -3.139e-07, 0.0, -1.0, -3.139e-07, 0.0, -1.0, -3.139e-07, 0.0, -1.0, -3.139e-07, 0.0, -1.0, -3.139e-07, 0.0, -1.0, -3.139e-07, 0.0, -1.0, -3.139e-07, 0.0, -1.0, -3.139e-07, 0.0, -1.0, -3.139e-07, 0.0, -1.0, -3.139e-07, 0.0, -1.0, -3.139e-07, 0.0, 0.0, -0.5, -0.866, 0.0, -0.2588, -0.9659, 0.0, -0.2588, -0.9659, 0.0, -0.5, -0.866, 0.0, -0.9397, 0.342, 0.0, -0.9397, 0.342, 0.0, -0.9397, 0.342, 0.0, -0.9397, 0.342, 0.0, -0.9397, 0.342, 0.0, -0.9397, 0.342, 0.0, -0.9397, 0.342, 0.0, -0.9397, 0.342, 0.0, -0.9397, 0.342, 0.0, -0.9397, 0.342, 0.0, -0.9397, 0.342, 0.0, -0.9397, 0.342, 0.0, -0.9397, 0.342, 0.0, -0.9397, 0.342, 0.0, -0.9397, 0.342, 0.0, -0.9397, 0.342, 0.0, 0.866, -0.5, 0.0, 0.866, -0.5, 0.0, 0.9659, -0.2588, 0.0, 0.9659, -0.2588, 0.0, -0.7071, 0.7071, 0.0, -0.7071, 0.7071, 0.0, -0.866, 0.5, 0.0, -0.866, 0.5, 0.0, -0.7071, -0.7071, 0.0, -0.7071, -0.7071, 0.0, -0.866, -0.5, 0.0, -0.866, -0.5, 0.0, 0.0, -1.0, 0.0, 0.0654, -0.9979, 0.0, 0.0654, -0.9979, 0.0, 0.0, -1.0, 0.0, -0.7071, 0.7071, 0.0, -0.5, 0.866, 0.0, -0.5, 0.866, 0.0, -0.7071, 0.7071, 0.0, -1.0, 0.0, 0.0, -1.0, 0.0, 0.0, -1.0, 0.0, 0.0, -1.0, 0.0, 0.0, 0.9979, 0.0654, 0.0, 0.9979, 0.0654, 0.0, 0.9659, 0.2588, 0.0, 0.9659, 0.2588, 0.0, 0.0, 1.0, 0.0, 0.0, 1.0, 0.0, -0.0654, 0.9979, 0.0, -0.0654, 0.9979, 0.0, -0.9659, 0.2588, 0.0, -0.866, 0.5, 0.0, -0.866, 0.5, 0.0, -0.9659, 0.2588, 0.0, 0.5, -0.866, 0.0, 0.2588, -0.9659, 0.0, 0.2588, -0.9659, 0.0, 0.5, -0.866, 0.0, -0.7071, -0.7071, 0.0, -0.5, -0.866, 0.0, -0.5, -0.866, 0.0, -0.7071, -0.7071, 0.0, 0.5, -0.866, 0.0, 0.5, -0.866, 0.0, 0.7071, -0.7071, 0.0, 0.7071, -0.7071, 0.0, 0.0654, -0.9979, 0.0, 0.0654, -0.9979, 0.0, 0.2588, -0.9659, 0.0, 0.2588, -0.9659, 0.0, 0.9659, -0.2588, 0.0, 0.9979, -0.0654, 0.0, 0.9979, -0.0654, 0.0, 0.9659, -0.2588, 0.0, 0.7071, -0.7071, 0.0, 0.7071, -0.7071, 0.0, 0.866, -0.5, 0.0, 0.866, -0.5, 0.0, 0.866, -0.5, 0.0, 0.866, -0.5, 0.0, 0.9659, -0.2588, 0.0, 0.9659, -0.2588, 0.0, 0.2588, -0.9659, 0.0, 0.0654, -0.9979, 0.0, 0.0654, -0.9979, 0.0, 0.2588, -0.9659, 0.0, -1.0, 0.0, 0.0, -1.0, 0.0, 0.0, -1.0, 0.0, 0.0, -1.0, 0.0, 0.0, 0.0, -1.0, 0.0, 0.0, -1.0, 0.0, 0.0654, -0.9979, 0.0, 0.0654, -0.9979, 0.0, -0.0654, 0.9979, 0.0, 0.0, 1.0, 0.0, 0.0, 1.0, 0.0, -0.0654, 0.9979, 0.0, -0.9659, 0.2588, 0.0, -0.9979, 0.0654, 0.0, -0.9979, 0.0654, 0.0, -0.9659, 0.2588, 0.0, 0.0, 1.0, 0.0, 0.0, 1.0, 0.0, 0.0, 1.0, 0.0, 0.0, 1.0, 0.0, 0.9979, -0.0654, 0.0, 0.9979, -0.0654, 0.0, 0.9979, -0.0654, 0.0, 0.9979, -0.0654, 0.0, 0.9979, -0.0654, 0.0, 0.9979, -0.0654, 0.0, 0.9659, -0.2588, 0.0, 0.9659, -0.2588, 0.0, 0.0654, 0.9979, 0.0, 0.0654, 0.9979, 0.0, 0.2588, 0.9659, 0.0, 0.2588, 0.9659, 0.0, -0.9659, -0.2588, 0.0, -0.866, -0.5, 0.0, -0.866, -0.5, 0.0, -0.9659, -0.2588, 0.0, -0.0654, -0.9979, 0.0, 0.0, -1.0, 0.0, 0.0, -1.0, 0.0, -0.0654, -0.9979, 0.9397, 0.0, 0.342, 0.9397, 0.0, 0.342, 0.9397, 0.0, 0.342, 0.9397, 0.0, 0.342, 0.0, -0.7071, 0.7071, 0.0, -0.5, 0.866, 0.0, -0.5, 0.866, 0.0, -0.7071, 0.7071, 0.0, 0.9979, 0.0654, 0.0, 0.9979, 0.0654, 0.0, 0.9979, 0.0654, 0.0, 0.9979, 0.0654, 0.0, 0.9659, 0.2588, 0.0, 0.9979, 0.0654, 0.0, 0.9979, 0.0654, 0.0, 0.9659, 0.2588, 0.0, 0.866, 0.5, 0.0, 0.7071, 0.7071, 0.0, 0.7071, 0.7071, 0.0, 0.866, 0.5, 1.0, 2.884e-07, 0.0, 1.0, 2.884e-07, 0.0, 1.0, 2.884e-07, 0.0, 1.0, 2.884e-07, 0.0, 1.0, 2.884e-07, 0.0, 1.0, 2.884e-07, 0.0, 1.0, 2.884e-07, 0.0, 1.0, 2.884e-07, 0.0, 1.0, 2.884e-07, 0.0, 1.0, 2.884e-07, 0.0, 1.0, 2.884e-07, 0.0, 1.0, 2.884e-07, 0.0, 1.0, 2.884e-07, 0.0, 1.0, 2.884e-07, 0.0, 1.0, 2.884e-07, 0.0, 1.0, 2.884e-07, 0.0, 1.0, 2.884e-07, 0.0, 1.0, 2.884e-07, 0.0, 1.0, 2.884e-07, 0.0, 1.0, 2.884e-07, 0.0, 1.0, 2.884e-07, 0.0, 1.0, 2.884e-07, 0.0, 1.0, 2.884e-07, 0.0, 1.0, 2.884e-07, 0.0, 1.0, 2.884e-07, 0.0, 1.0, 2.884e-07, 0.0, 1.0, 2.884e-07, 0.0, 1.0, 2.884e-07, 0.0, 1.0, 2.884e-07, 0.0, 1.0, 2.884e-07, 0.0, 1.0, 2.884e-07, 0.0, 1.0, 2.884e-07, 0.0, 1.0, 2.884e-07, 0.0, 0.0, 0.0, 1.0, 0.0, 0.0, 1.0, 0.0, -0.0654, 0.9979, 0.0, -0.0654, 0.9979, 0.0, -0.5, 0.866, 0.0, -0.5, 0.866, 0.0, -0.7071, 0.7071, 0.0, -0.7071, 0.7071, 0.0, -0.0654, -0.9979, 0.0, -0.0654, -0.9979, 0.0, -0.2588, -0.9659, 0.0, -0.2588, -0.9659, 0.0, -0.0654, -0.9979, 0.0, -0.0654, -0.9979, 0.0, -0.2588, -0.9659, 0.0, -0.2588, -0.9659, 0.0, -0.2588, -0.9659, 0.0, -0.0654, -0.9979, 0.0, -0.0654, -0.9979, 0.0, -0.2588, -0.9659, 0.0, 1.0, 0.0, 0.0, 1.0, 0.0, 0.0, 1.0, 0.0, 0.0, 1.0, 0.0, 0.0, 0.9979, -0.0654, 0.0, 0.9979, -0.0654, 0.0, 0.9979, -0.0654, 0.0, 0.9979, -0.0654, 0.0, -0.0654, 0.9979, 0.0, -0.0654, 0.9979, 0.0, -0.2588, 0.9659, 0.0, -0.2588, 0.9659, 1.0, -4.774e-07, 0.0, 1.0, -4.774e-07, 0.0, 1.0, -4.774e-07, 0.0, 1.0, -4.774e-07, 0.0, 1.0, -4.774e-07, 0.0, 1.0, -4.774e-07, 0.0, 1.0, -4.774e-07, 0.0, 1.0, -4.774e-07, 0.0, 1.0, -4.774e-07, 0.0, 1.0, -4.774e-07, 0.0, 1.0, -4.774e-07, 0.0, 1.0, -4.774e-07, 0.0, 1.0, -4.774e-07, 0.0, 1.0, -4.774e-07, 0.0, 1.0, -4.774e-07, 0.0, 1.0, -4.774e-07, 0.0, 1.0, -4.774e-07, 0.0, 1.0, -4.774e-07, 0.0, 1.0, -4.774e-07, 0.0, 1.0, -4.774e-07, 0.0, 1.0, -4.774e-07, 0.0, 1.0, -4.774e-07, 0.0, 1.0, -4.774e-07, 0.0, 1.0, -4.774e-07, 0.0, 1.0, -4.774e-07, 0.0, 1.0, -4.774e-07, 0.0, 1.0, -4.774e-07, 0.0, 1.0, -4.774e-07, 0.0, 1.0, -4.774e-07, 0.0, 1.0, -4.774e-07, 0.0, 1.0, -4.774e-07, 0.0, 1.0, -4.774e-07, 0.0, 1.0, -4.774e-07, 0.0, 0.0, 0.5, -0.866, 0.0, 0.5, -0.866, 0.0, 0.7071, -0.7071, 0.0, 0.7071, -0.7071, 0.0, -1.0, 0.0, 0.0, -1.0, 0.0, 0.0, -1.0, 0.0, 0.0, -1.0, 0.0, 0.0, 0.866, -0.5, 0.0, 0.7071, -0.7071, 0.0, 0.7071, -0.7071, 0.0, 0.866, -0.5, 0.0, 0.0, -1.0, 0.0, 0.0654, -0.9979, 0.0, 0.0654, -0.9979, 0.0, 0.0, -1.0, 0.0, -0.9979, 0.0654, 0.0, -0.9979, 0.0654, 0.0, -0.9979, 0.0654, 0.0, -0.9979, 0.0654, 0.0, -0.9659, 0.2588, 0.0, -0.866, 0.5, 0.0, -0.866, 0.5, 0.0, -0.9659, 0.2588, 0.0, -0.9979, -0.0654, 0.0, -0.9979, -0.0654, 0.0, -0.9659, -0.2588, 0.0, -0.9659, -0.2588, 0.0, 0.7071, -0.7071, 0.0, 0.5, -0.866, 0.0, 0.5, -0.866, 0.0, 0.7071, -0.7071, 0.0, -0.9979, 0.0654, 0.0, -0.9979, 0.0654, 0.0, -0.9659, 0.2588, 0.0, -0.9659, 0.2588, 0.0, -0.9659, 0.2588, 0.0, -0.9979, 0.0654, 0.0, -0.9979, 0.0654, 0.0, -0.9659, 0.2588, 0.0, -0.0654, 0.9979, 0.0, -0.2588, 0.9659, 0.0, -0.2588, 0.9659, 0.0, -0.0654, 0.9979, 0.0, -0.5, 0.866, 0.0, -0.5, 0.866, 0.0, -0.7071, 0.7071, 0.0, -0.7071, 0.7071, 0.0, -0.5, 0.866, 0.0, -0.2588, 0.9659, 0.0, -0.2588, 0.9659, 0.0, -0.5, 0.866, 0.0, 0.5, 0.866, 0.0, 0.5, 0.866, 0.0, 0.7071, 0.7071, 0.0, 0.7071, 0.7071, 0.0, -0.866, -0.5, 0.0, -0.7071, -0.7071, 0.0, -0.7071, -0.7071, 0.0, -0.866, -0.5, 0.0, -0.2588, 0.9659, 0.0, -0.0654, 0.9979, 0.0, -0.0654, 0.9979, 0.0, -0.2588, 0.9659, 0.0, -0.9659, -0.2588, 0.0, -0.866, -0.5, 0.0, -0.866, -0.5, 0.0, -0.9659, -0.2588, 0.0, -0.7071, -0.7071, 0.0, -0.5, -0.866, 0.0, -0.5, -0.866, 0.0, -0.7071, -0.7071, 0.0, 0.0, -1.0, 0.0, -0.0654, -0.9979, 0.0, -0.0654, -0.9979, 0.0, 0.0, -1.0, 0.0, -0.2588, -0.9659, 0.0, -0.2588, -0.9659, 0.0, -0.5, -0.866, 0.0, -0.5, -0.866, -1.0, -1.591e-07, 0.0, -1.0, -1.591e-07, 0.0, -1.0, -1.591e-07, 0.0, -1.0, -1.591e-07, 0.0, -1.0, -1.591e-07, 0.0, -1.0, -1.591e-07, 0.0, -1.0, -1.591e-07, 0.0, -1.0, -1.591e-07, 0.0, -1.0, -1.591e-07, 0.0, -1.0, -1.591e-07, 0.0, -1.0, -1.591e-07, 0.0, -1.0, -1.591e-07, 0.0, -1.0, -1.591e-07, 0.0, -1.0, -1.591e-07, 0.0, -1.0, -1.591e-07, 0.0, -1.0, -1.591e-07, 0.0, -1.0, -1.591e-07, 0.0, -1.0, -1.591e-07, 0.0, -1.0, -1.591e-07, 0.0, -1.0, -1.591e-07, 0.0, -1.0, -1.591e-07, 0.0, -1.0, -1.591e-07, 0.0, -1.0, -1.591e-07, 0.0, -1.0, -1.591e-07, 0.0, -1.0, -1.591e-07, 0.0, -1.0, -1.591e-07, 0.0, -1.0, -1.591e-07, 0.0, -1.0, -1.591e-07, 0.0, -1.0, -1.591e-07, 0.0, -1.0, -1.591e-07, 0.0, -1.0, -1.591e-07, 0.0, -1.0, -1.591e-07, 0.0, -1.0, -1.591e-07, 0.0, 0.0, 0.9979, 0.0654, 0.0, 0.9979, 0.0654, 0.0, 0.9979, 0.0654, 0.0, 0.9979, 0.0654, 0.0, -0.9659, -0.2588, 0.0, -0.9979, -0.0654, 0.0, -0.9979, -0.0654, 0.0, -0.9659, -0.2588, 0.0, -0.866, 0.5, 0.0, -0.866, 0.5, 0.0, -0.9659, 0.2588, 0.0, -0.9659, 0.2588, 0.0, 0.7071, -0.7071, 0.0, 0.5, -0.866, 0.0, 0.5, -0.866, 0.0, 0.7071, -0.7071, 0.0, 0.2588, -0.9659, 0.0, 0.2588, -0.9659, 0.0, 0.5, -0.866, 0.0, 0.5, -0.866, 0.0, 0.7071, 0.7071, 0.0, 0.5, 0.866, 0.0, 0.5, 0.866, 0.0, 0.7071, 0.7071, 0.0, 0.5, 0.866, 0.0, 0.2588, 0.9659, 0.0, 0.2588, 0.9659, 0.0, 0.5, 0.866, 0.0, 0.9659, -0.2588, 0.0, 0.9979, -0.0654, 0.0, 0.9979, -0.0654, 0.0, 0.9659, -0.2588, 0.0, -0.866, 0.5, 0.0, -0.866, 0.5, 0.0, -0.9659, 0.2588, 0.0, -0.9659, 0.2588, 0.0, -0.2588, -0.9659, 0.0, -0.0654, -0.9979, 0.0, -0.0654, -0.9979, 0.0, -0.2588, -0.9659, 0.0, 0.2588, -0.9659, 0.0, 0.2588, -0.9659, 0.0, 0.5, -0.866, 0.0, 0.5, -0.866, 0.0, -0.2588, -0.9659, 0.0, -0.2588, -0.9659, 0.0, -0.5, -0.866, 0.0, -0.5, -0.866, 0.0, -0.2588, 0.9659, 0.0, -0.2588, 0.9659, 0.0, -0.5, 0.866, 0.0, -0.5, 0.866, 0.0, 0.9979, 0.0654, 0.0, 0.9979, 0.0654, 0.0, 0.9659, 0.2588, 0.0, 0.9659, 0.2588, -0.9397, 0.0, 0.342, -0.9397, 0.0, 0.342, -0.9397, 0.0, 0.342, -0.9397, 0.0, 0.342, 0.0, 0.866, 0.5, 0.0, 0.866, 0.5, 0.0, 0.9659, 0.2588, 0.0, 0.9659, 0.2588, 0.0, -0.7071, 0.7071, 0.0, -0.7071, 0.7071, 0.0, -0.866, 0.5, 0.0, -0.866, 0.5, 0.0, 0.0, 1.0, 0.0, 0.0, 1.0, 0.0, -0.0654, 0.9979, 0.0, -0.0654, 0.9979, 0.0, 0.0654, 0.9979, 0.0, 0.0654, 0.9979, 0.0, 0.2588, 0.9659, 0.0, 0.2588, 0.9659, 0.0, 0.5, -0.866, 0.0, 0.5, -0.866, 0.0, 0.7071, -0.7071, 0.0, 0.7071, -0.7071, 0.0, -1.0, 0.0, 0.0, -1.0, 0.0, 0.0, -1.0, 0.0, 0.0, -1.0, 0.0, 0.0, -0.9659, 0.2588, 0.0, -0.866, 0.5, 0.0, -0.866, 0.5, 0.0, -0.9659, 0.2588, 0.0, 0.5, -0.866, 0.0, 0.2588, -0.9659, 0.0, 0.2588, -0.9659, 0.0, 0.5, -0.866, 0.0, -0.0654, 0.9979, 0.0, 0.0, 1.0, 0.0, 0.0, 1.0, 0.0, -0.0654, 0.9979, 0.0, 0.2588, -0.9659, 0.0, 0.2588, -0.9659, 0.0, 0.5, -0.866, 0.0, 0.5, -0.866, 1.0, -1.962e-08, 0.0, 1.0, -1.962e-08, 0.0, 1.0, -1.962e-08, 0.0, 1.0, -1.962e-08, 0.0, 1.0, -1.962e-08, 0.0, 1.0, -1.962e-08, 0.0, 1.0, -1.962e-08, 0.0, 1.0, -1.962e-08, 0.0, 1.0, -1.962e-08, 0.0, 1.0, -1.962e-08, 0.0, 1.0, -1.962e-08, 0.0, 1.0, -1.962e-08, 0.0, 1.0, -1.962e-08, 0.0, 1.0, -1.962e-08, 0.0, 1.0, -1.962e-08, 0.0, 1.0, -1.962e-08, 0.0, 1.0, -1.962e-08, 0.0, 1.0, -1.962e-08, 0.0, 1.0, -1.962e-08, 0.0, 1.0, -1.962e-08, 0.0, 1.0, -1.962e-08, 0.0, 1.0, -1.962e-08, 0.0, 1.0, -1.962e-08, 0.0, 1.0, -1.962e-08, 0.0, 1.0, -1.962e-08, 0.0, 1.0, -1.962e-08, 0.0, 1.0, -1.962e-08, 0.0, 1.0, -1.962e-08, 0.0, 1.0, -1.962e-08, 0.0, 1.0, -1.962e-08, 0.0, 1.0, -1.962e-08, 0.0, 1.0, -1.962e-08, 0.0, 1.0, -1.962e-08, 0.0, 0.0, 0.0, -1.0, 0.0, 0.0, -1.0, 0.0, 0.0654, -0.9979, 0.0, 0.0654, -0.9979, 0.0, 0.9979, -0.0654, 0.0, 0.9979, -0.0654, 0.0, 0.9659, -0.2588, 0.0, 0.9659, -0.2588, 0.0, -0.5, 0.866, 0.0, -0.2588, 0.9659, 0.0, -0.2588, 0.9659, 0.0, -0.5, 0.866, 0.0, 0.9659, -0.2588, 0.0, 0.866, -0.5, 0.0, 0.866, -0.5, 0.0, 0.9659, -0.2588, 0.0, 0.866, -0.5, 0.0, 0.866, -0.5, 0.0, 0.9659, -0.2588, 0.0, 0.9659, -0.2588, 0.0, -0.866, -0.5, 0.0, -0.866, -0.5, 0.0, -0.9659, -0.2588, 0.0, -0.9659, -0.2588, 0.0, 0.9659, -0.2588, 0.0, 0.866, -0.5, 0.0, 0.866, -0.5, 0.0, 0.9659, -0.2588, 0.0, -0.7071, -0.7071, 0.0, -0.7071, -0.7071, 0.0, -0.866, -0.5, 0.0, -0.866, -0.5, 0.0, -0.9979, -0.0654, 0.0, -0.9979, -0.0654, 0.0, -0.9979, -0.0654, 0.0, -0.9979, -0.0654, 0.0, -0.9979, -0.0654, 0.0, -0.9979, -0.0654, 0.0, -0.9659, -0.2588, 0.0, -0.9659, -0.2588, 0.0, -0.5, -0.866, 0.0, -0.5, -0.866, 0.0, -0.7071, -0.7071, 0.0, -0.7071, -0.7071, 0.0, 0.7071, 0.7071, 0.0, 0.5, 0.866, 0.0, 0.5, 0.866, 0.0, 0.7071, 0.7071, 0.0, -0.866, -0.5, 0.0, -0.7071, -0.7071, 0.0, -0.7071, -0.7071, 0.0, -0.866, -0.5, 0.0, 0.0654, -0.9979, 0.0, 0.0654, -0.9979, 0.0, 0.2588, -0.9659, 0.0, 0.2588, -0.9659, 0.0, -0.5, -0.866, 0.0, -0.2588, -0.9659, 0.0, -0.2588, -0.9659, 0.0, -0.5, -0.866, 0.0, 0.0654, 0.9979, 0.0, 0.0654, 0.9979, 0.0, 0.0, 1.0, 0.0, 0.0, 1.0, 0.0, 0.9659, 0.2588, 0.0, 0.9979, 0.0654, 0.0, 0.9979, 0.0654, 0.0, 0.9659, 0.2588, 0.0, -0.2588, -0.9659, 0.0, -0.2588, -0.9659, 0.0, -0.5, -0.866, 0.0, -0.5, -0.866, 0.0, 0.2588, 0.9659, 0.0, 0.0654, 0.9979, 0.0, 0.0654, 0.9979, 0.0, 0.2588, 0.9659, 0.0, -0.7071, -0.7071, 0.0, -0.5, -0.866, 0.0, -0.5, -0.866, 0.0, -0.7071, -0.7071, 0.0, 0.9979, 0.0654, 0.0, 0.9979, 0.0654, 0.0, 0.9659, 0.2588, 0.0, 0.9659, 0.2588, 0.0, 0.9979, 0.0654, 0.0, 0.9979, 0.0654, 0.0, 0.9979, 0.0654, 0.0, 0.9979, 0.0654, 0.0, 0.7071, 0.7071, 0.0, 0.7071, 0.7071, 0.0, 0.866, 0.5, 0.0, 0.866, 0.5, 0.0, -0.866, 0.5, 0.0, -0.866, 0.5, 0.0, -0.9659, 0.2588, 0.0, -0.9659, 0.2588, 0.0, 0.2588, 0.9659, 0.0, 0.2588, 0.9659, 0.0, 0.5, 0.866, 0.0, 0.5, 0.866, 0.0, 0.9659, -0.2588, 0.0, 0.866, -0.5, 0.0, 0.866, -0.5, 0.0, 0.9659, -0.2588, -1.0, -5.172e-07, 0.0, -1.0, -5.172e-07, 0.0, -1.0, -5.172e-07, 0.0, -1.0, -5.172e-07, 0.0, -1.0, -5.172e-07, 0.0, -1.0, -5.172e-07, 0.0, -1.0, -5.172e-07, 0.0, -1.0, -5.172e-07, 0.0, -1.0, -5.172e-07, 0.0, -1.0, -5.172e-07, 0.0, -1.0, -5.172e-07, 0.0, -1.0, -5.172e-07, 0.0, -1.0, -5.172e-07, 0.0, -1.0, -5.172e-07, 0.0, -1.0, -5.172e-07, 0.0, -1.0, -5.172e-07, 0.0, -1.0, -5.172e-07, 0.0, -1.0, -5.172e-07, 0.0, -1.0, -5.172e-07, 0.0, -1.0, -5.172e-07, 0.0, -1.0, -5.172e-07, 0.0, -1.0, -5.172e-07, 0.0, -1.0, -5.172e-07, 0.0, -1.0, -5.172e-07, 0.0, -1.0, -5.172e-07, 0.0, -1.0, -5.172e-07, 0.0, -1.0, -5.172e-07, 0.0, -1.0, -5.172e-07, 0.0, -1.0, -5.172e-07, 0.0, -1.0, -5.172e-07, 0.0, -1.0, -5.172e-07, 0.0, -1.0, -5.172e-07, 0.0, -1.0, -5.172e-07, 0.0, 0.0, 0.5, -0.866, 0.0, 0.2588, -0.9659, 0.0, 0.2588, -0.9659, 0.0, 0.5, -0.866, 0.0, 1.0, 0.0, 0.0, 1.0, 0.0, 0.0, 1.0, 0.0, 0.0, 1.0, 0.0, 0.0, 0.2588, 0.9659, 0.0, 0.2588, 0.9659, 0.0, 0.5, 0.866, 0.0, 0.5, 0.866, 0.0, 0.0, -1.0, 0.0, 0.0654, -0.9979, 0.0, 0.0654, -0.9979, 0.0, 0.0, -1.0, 0.9659, 0.0, -0.2588, 0.9659, 0.0, -0.2588, 0.9659, 0.0, -0.2588, 0.9659, 0.0, -0.2588, 0.0, -0.0654, 0.9979, 0.0, -0.2588, 0.9659, 0.0, -0.2588, 0.9659, 0.0, -0.0654, 0.9979, 1.0, 5.69e-07, 0.0, 1.0, 5.69e-07, 0.0, 1.0, 5.69e-07, 0.0, 1.0, 5.69e-07, 0.0, 1.0, 5.69e-07, 0.0, 1.0, 5.69e-07, 0.0, 1.0, 5.69e-07, 0.0, 1.0, 5.69e-07, 0.0, 1.0, 5.69e-07, 0.0, 1.0, 5.69e-07, 0.0, 1.0, 5.69e-07, 0.0, 1.0, 5.69e-07, 0.0, 1.0, 5.69e-07, 0.0, 1.0, 5.69e-07, 0.0, 1.0, 5.69e-07, 0.0, 1.0, 5.69e-07, 0.0, 1.0, 5.69e-07, 0.0, 1.0, 5.69e-07, 0.0, 1.0, 5.69e-07, 0.0, 1.0, 5.69e-07, 0.0, 1.0, 5.69e-07, 0.0, 1.0, 5.69e-07, 0.0, 1.0, 5.69e-07, 0.0, 1.0, 5.69e-07, 0.0, 1.0, 5.69e-07, 0.0, 1.0, 5.69e-07, 0.0, 1.0, 5.69e-07, 0.0, 1.0, 5.69e-07, 0.0, 1.0, 5.69e-07, 0.0, 1.0, 5.69e-07, 0.0, 1.0, 5.69e-07, 0.0, 1.0, 5.69e-07, 0.0, 1.0, 5.69e-07, 0.0, 0.0, -0.2588, 0.9659, 0.0, -0.2588, 0.9659, 0.0, -0.5, 0.866, 0.0, -0.5, 0.866])] * 3)])

# ---- objects
ob_sot_23_6 = bpy.data.objects.new('SOT-23-6', me_sot_23_6)

# ---- transforms, parenting, visibility, modifiers, constraints
ob_sot_23_6.location = (0.0, 0.0, 0.0)
_m = ob_sot_23_6.modifiers.new('Bevel', 'BEVEL')
_m.width = 0.003
_m.width_pct = 0.003
_m.segments = 3

# ---- collection membership
col_sot_23_6.objects.link(ob_sot_23_6)

# ---- scene / render settings (as saved in the file)
scene.frame_start = 1; scene.frame_end = 250; scene.frame_set(1)
scene.render.engine = 'BLENDER_EEVEE_NEXT'
scene.cycles.sampling_pattern = 'TABULATED_SOBOL'
scene.cycles.use_light_tree = False
scene.eevee.ray_tracing_options.trace_max_roughness = 0.0
scene.view_settings.view_transform = 'Filmic'
bpy.context.view_layer.update()

# ---- added for rendering (the .blend has no active camera and no usable light): camera, sun
cam_auto = bpy.data.cameras.new('AutoCamera')
cam_auto.lens = 50.0
cam_auto.sensor_width = 36.0
cam_auto.clip_end = 1000.0
ob_auto_camera = bpy.data.objects.new('AutoCamera', cam_auto)
scene.collection.objects.link(ob_auto_camera)
ob_auto_camera.location = (3.56942, -4.2825, 3.40164)
ob_auto_camera.rotation_euler = (1.09748, -7.21219e-08, 0.694738)
scene.camera = ob_auto_camera
light_auto_sun = bpy.data.lights.new('AutoSun', 'SUN')
light_auto_sun.energy = 3.0
light_auto_sun.angle = 0.0523599
ob_auto_sun = bpy.data.objects.new('AutoSun', light_auto_sun)
scene.collection.objects.link(ob_auto_sun)
ob_auto_sun.rotation_euler = (0.872665, 0.174533, 0.523599)
bpy.context.view_layer.update()
